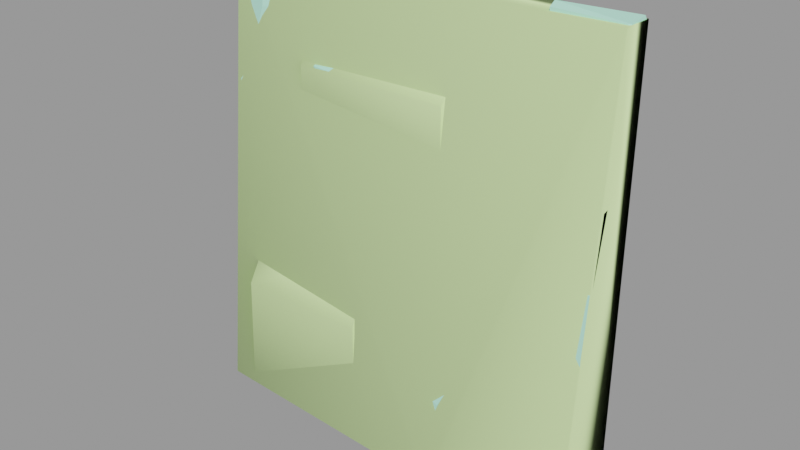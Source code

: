 # Source: quarry_rock02.blend  (saved by Blender 2.92.15; exported with 4.5.12 LTS)
import bpy
from mathutils import Matrix  # noqa: F401  (used for matrix-valued properties, if any)

bpy.ops.wm.read_factory_settings(use_empty=True)
scene = bpy.context.scene
scene.name = 'quarry_rock02.qc'

# ---- collections
col_quarry_rock02 = bpy.data.collections.new('quarry_rock02'); scene.collection.children.link(col_quarry_rock02)

# ---- materials (node trees are filled in below, after node groups)
mat_quarryrock02 = bpy.data.materials.new('quarryrock02')
mat_quarryrock02.use_transparent_shadow = False
mat_quarryrock02.diffuse_color = (0.4632, 0.9009, 0.7157, 1.0)
mat_phy = bpy.data.materials.new('  phy')
mat_phy.use_transparent_shadow = False
mat_phy.diffuse_color = (0.7006, 0.9458, 0.4247, 1.0)

# ---- material node trees

# ---- meshes
me_quarry_rock02_reference = bpy.data.meshes.new('quarry_rock02_reference')
me_quarry_rock02_reference.from_pydata([(238.3, 31.41, 312.7), (239.7, 29.57, 318.5), (211.5, 26.94, 319.8), (140.9, -12.63, 113.8), (144.2, -4.199, 91.76), (142.6, -1.469, 119.1), (144.6, -12.05, 65.57), (148.2, -11.48, 18.96), (165.4, 46.18, 383.7), (83.94, 36.77, 382.4), (159.0, 35.0, 382.9), (67.05, 46.18, 383.2), (70.39, 35.59, 382.3), (209.0, 8.247, 209.9), (207.5, 7.303, 153.0), (210.3, 20.21, 153.1), (212.4, 24.31, 210.5), (210.5, 9.14, 263.7), (214.3, 28.09, 263.6), (143.2, 5.125, 202.6), (142.2, 7.531, 256.4), (75.78, 5.593, 246.9), (144.3, 2.694, 148.2), (74.14, 6.073, 195.0), (72.5, 6.556, 142.8), (139.5, -11.58, 116.6), (140.3, 0.1303, 139.6), (67.28, -5.814, 125.8), (68.28, 0.3402, 140.1), (68.96, -8.06, 113.4), (38.02, -13.0, 49.84), (83.83, -15.81, 53.67), (38.76, -6.417, 106.9), (79.36, -12.41, 106.3), (140.1, -18.54, 0.000299), (130.5, -18.68, 57.56), (89.17, -18.64, 0.000199), (37.37, -18.75, -1e-06), (122.5, -18.79, 105.6), (247.0, -15.22, 100.4), (200.7, -4.781, 149.8), (0.0, 0.6387, 19.96), (0.0, 0.0, 0.0), (25.24, -3.655, 14.72), (21.21, -6.363, 0.0), (67.03, 3.446, 115.6), (65.54, 4.767, 124.9), (270.6, 4.686, 210.2), (286.9, 15.56, 213.0), (266.3, 28.03, 212.8), (285.4, 27.11, 212.6), (344.0, 3.991, 200.7), (344.0, 7.266, 203.8), (269.6, -0.8804, 148.9), (344.0, -0.939, 151.1), (268.5, -6.711, 84.74), (344.0, -1.043, 106.9), (336.4, 3.473, 48.93), (335.9, -0.3954, 46.93), (342.8, 3.841, 28.04), (343.0, 1.37, 27.76), (70.54, 19.2, 387.2), (77.81, 35.47, 387.0), (69.34, 26.65, 387.0), (72.59, 34.12, 387.0), (68.32, 17.15, 385.0), (80.4, 18.78, 385.7), (77.74, 23.34, 388.8), (79.91, 17.96, 334.7), (70.5, 16.57, 338.2), (72.47, 16.04, 295.9), (86.79, 14.16, 310.6), (38.34, 0.5393, 113.4), (0.0002, -0.939, 151.2), (26.99, 0.912, 97.11), (0.0, -1.043, 106.9), (0.0, 3.949, 20.76), (22.1, 1.533, 20.7), (344.0, 13.2, 259.6), (289.4, 16.85, 247.5), (344.0, 17.72, 260.7), (344.0, 26.17, 380.6), (288.7, 21.0, 317.5), (286.3, 22.65, 380.0), (214.8, 30.38, 264.8), (238.3, 34.09, 264.2), (251.1, 28.02, 148.1), (255.4, 22.77, 319.5), (239.2, 22.57, 317.2), (256.6, 22.85, 316.4), (243.2, 19.82, 300.7), (284.3, 23.03, 315.9), (261.0, 28.01, 147.1), (285.0, 22.14, 266.9), (244.5, 20.82, 266.3), (257.7, 26.84, 316.3), (284.3, 26.64, 315.2), (256.7, 30.63, 383.0), (202.4, 33.71, 383.8), (254.2, 26.59, 382.8), (202.4, 25.3, 382.4), (284.7, 30.37, 383.5), (289.4, 38.5, 383.5), (344.0, 46.18, 382.6), (282.8, 46.18, 383.7), (202.4, 46.18, 383.7), (237.8, 27.09, 263.0), (285.6, 22.65, 247.7), (257.2, 26.83, 319.4), (251.9, 25.6, 263.6), (285.1, 23.83, 265.9), (147.8, -15.11, 0.000299), (139.1, 3.01, 141.5), (74.25, 12.27, 291.7), (237.8, 24.41, 311.5), (206.7, 17.81, 310.9), (168.4, 7.765, 301.9), (201.7, 20.86, 321.3), (209.7, 22.41, 317.5), (144.9, -1.368, 145.5), (88.79, 5.509, 307.6), (286.1, 28.57, 390.0), (290.9, 38.2, 387.2), (286.4, 22.36, 386.8), (250.9, 1.212, 148.2), (253.6, 8.284, 148.2), (265.8, 13.05, 145.8), (342.7, 28.71, 384.6), (342.7, 45.64, 386.6), (340.8, 26.87, 384.6), (291.5, 19.18, 248.7), (204.0, -25.84, 0.000299), (229.4, -20.98, 56.33), (222.9, -24.56, 0.000299), (234.5, -21.31, 72.44), (250.6, -10.72, 116.5), (29.84, -6.021, 94.82), (27.49, -4.811, 53.88), (-2e-06, 46.18, 382.6), (-1e-06, 26.17, 380.6), (3.89, 26.11, 386.2), (3.89, 15.4, 386.2), (-1e-06, 17.72, 260.7), (2.481, 13.2, 279.1), (65.45, 19.02, 290.2), (70.69, 25.44, 244.8), (72.24, 26.16, 290.2), (74.01, 30.69, 246.9), (71.2, 23.77, 200.8), (3.973, 6.59, 278.3), (0.0, 7.266, 203.8), (9.549, 7.278, 284.6), (252.3, -0.05059, 116.5), (249.7, -7.529, 100.4), (33.41, 13.66, 390.7), (30.6, 9.923, 342.9), (67.05, 26.79, 382.3), (67.74, 26.16, 345.5), (60.38, 24.84, 293.5), (22.15, 10.48, 321.1), (235.8, -16.14, 72.44), (8.386, 18.29, 286.6), (262.8, -2.342, 0.0003), (262.8, -1.779, 83.14), (0.0, 3.984, 0.0048), (67.04, 8.429, 198.1), (0.0, 3.991, 200.7), (344.0, 3.949, 20.75), (328.8, 2.077, 57.96), (263.7, -13.27, 82.33), (263.3, -15.91, 0.000299), (344.0, 1.336, -0.0039), (344.0, 3.984, -0.0041), (81.88, 16.5, 334.8), (329.0, -2.147, 54.49), (293.4, -12.21, 0.000299), (324.3, -3.319, -0.003), (156.9, 31.78, 390.6), (154.1, 33.8, 390.5), (81.18, 22.82, 393.2), (82.47, 33.52, 392.2), (157.9, 19.83, 390.6), (82.98, 17.55, 390.9), (158.1, 16.86, 313.7), (162.4, 33.0, 383.1), (162.2, 21.52, 383.8), (163.9, 30.71, 385.1), (200.2, 31.73, 385.5), (200.2, 25.44, 386.8), (199.3, 21.83, 384.4), (174.9, 14.16, 316.3), (198.2, 17.74, 316.6), (162.2, 20.49, 317.0)], [], [(0, 1, 2), (3, 4, 5), (6, 4, 3), (6, 7, 4), (8, 9, 10), (11, 9, 8), (11, 12, 9), (13, 14, 15), (16, 13, 15), (16, 17, 13), (18, 17, 16), (19, 20, 21), (20, 19, 13), (13, 19, 14), (14, 19, 22), (23, 19, 21), (17, 20, 13), (24, 19, 23), (25, 26, 27), (26, 28, 27), (3, 25, 29), (25, 27, 29), (30, 31, 32), (31, 33, 32), (34, 35, 36), (35, 31, 36), (36, 31, 37), (37, 31, 30), (33, 31, 38), (31, 35, 38), (4, 39, 5), (39, 40, 5), (41, 42, 43), (42, 44, 43), (29, 27, 45), (45, 27, 46), (47, 48, 49), (48, 50, 49), (51, 52, 47), (48, 47, 52), (47, 53, 51), (54, 51, 53), (55, 56, 53), (54, 53, 56), (57, 58, 59), (58, 60, 59), (61, 62, 63), (62, 64, 63), (65, 66, 61), (66, 67, 61), (68, 66, 69), (66, 65, 69), (69, 70, 68), (68, 70, 71), (72, 73, 74), (73, 75, 74), (75, 76, 74), (76, 77, 74), (78, 79, 52), (79, 48, 52), (80, 81, 82), (81, 83, 82), (2, 84, 0), (0, 84, 85), (16, 15, 86), (87, 88, 89), (88, 90, 89), (90, 91, 89), (86, 92, 49), (91, 90, 93), (90, 94, 93), (89, 91, 95), (91, 96, 95), (97, 98, 99), (98, 100, 99), (101, 102, 97), (103, 104, 102), (104, 97, 102), (104, 105, 97), (97, 105, 98), (86, 49, 16), (16, 49, 106), (49, 50, 107), (96, 108, 95), (49, 107, 109), (107, 110, 109), (49, 109, 106), (96, 101, 108), (101, 97, 108), (32, 33, 29), (16, 106, 18), (35, 6, 38), (6, 3, 38), (34, 7, 35), (7, 6, 35), (34, 111, 7), (110, 93, 109), (109, 93, 94), (109, 94, 106), (24, 112, 19), (112, 22, 19), (113, 21, 20), (90, 88, 114), (17, 115, 116), (114, 106, 90), (90, 106, 94), (0, 85, 114), (85, 106, 114), (0, 114, 1), (1, 114, 88), (87, 99, 117), (100, 117, 99), (87, 117, 88), (117, 118, 88), (87, 89, 108), (89, 95, 108), (97, 99, 108), (108, 99, 87), (28, 26, 24), (24, 26, 112), (22, 112, 119), (112, 26, 119), (29, 72, 32), (120, 113, 20), (3, 29, 38), (38, 29, 33), (45, 72, 29), (85, 84, 106), (84, 18, 106), (118, 2, 88), (2, 1, 88), (121, 122, 101), (122, 102, 101), (83, 123, 101), (123, 121, 101), (52, 80, 78), (86, 15, 124), (15, 14, 124), (125, 126, 86), (86, 126, 92), (22, 119, 40), (81, 103, 127), (128, 127, 103), (103, 102, 128), (122, 128, 102), (127, 129, 81), (22, 40, 14), (14, 40, 124), (86, 124, 125), (81, 129, 83), (129, 123, 83), (128, 122, 121), (26, 25, 5), (121, 127, 128), (5, 25, 3), (79, 130, 107), (40, 119, 5), (119, 26, 5), (111, 131, 7), (7, 131, 132), (131, 133, 132), (79, 78, 130), (130, 78, 80), (130, 82, 96), (96, 82, 83), (96, 110, 130), (110, 107, 130), (110, 96, 93), (91, 93, 96), (83, 101, 96), (4, 134, 39), (82, 130, 80), (134, 4, 132), (132, 4, 7), (39, 135, 40), (135, 124, 40), (30, 32, 136), (79, 107, 50), (37, 30, 137), (30, 136, 137), (137, 77, 37), (43, 37, 77), (37, 43, 44), (50, 48, 79), (77, 76, 41), (127, 121, 129), (121, 123, 129), (138, 139, 140), (139, 141, 140), (142, 143, 139), (143, 141, 139), (144, 145, 146), (145, 147, 146), (144, 148, 145), (41, 43, 77), (149, 143, 150), (150, 143, 142), (148, 144, 150), (151, 150, 144), (151, 149, 150), (77, 137, 74), (136, 74, 137), (72, 74, 32), (32, 74, 136), (124, 135, 152), (152, 135, 153), (152, 125, 124), (154, 155, 156), (157, 156, 155), (158, 157, 159), (159, 157, 155), (158, 146, 157), (153, 39, 160), (39, 134, 160), (132, 160, 134), (159, 161, 158), (135, 39, 153), (144, 146, 158), (160, 132, 162), (132, 133, 162), (163, 126, 152), (126, 125, 152), (163, 152, 153), (144, 158, 151), (161, 151, 158), (161, 143, 151), (151, 143, 149), (159, 155, 141), (141, 155, 154), (141, 161, 159), (153, 160, 163), (163, 160, 162), (76, 164, 41), (164, 42, 41), (46, 27, 28), (141, 143, 161), (28, 24, 46), (165, 166, 73), (59, 167, 56), (45, 46, 72), (72, 46, 73), (140, 141, 154), (57, 59, 56), (138, 140, 11), (11, 140, 154), (165, 148, 150), (55, 168, 56), (168, 57, 56), (163, 162, 169), (162, 170, 169), (60, 171, 167), (171, 172, 167), (167, 59, 60), (150, 166, 165), (163, 169, 55), (165, 73, 24), (46, 24, 73), (24, 148, 165), (126, 163, 55), (9, 12, 62), (12, 64, 62), (18, 115, 17), (126, 55, 53), (2, 118, 18), (118, 115, 18), (18, 84, 2), (49, 126, 47), (126, 53, 47), (126, 49, 92), (71, 173, 68), (169, 174, 55), (174, 168, 55), (175, 176, 174), (174, 176, 58), (176, 60, 58), (176, 171, 60), (174, 169, 175), (175, 169, 170), (168, 174, 57), (57, 174, 58), (177, 178, 179), (178, 180, 179), (177, 179, 181), (182, 66, 173), (66, 68, 173), (66, 182, 67), (182, 179, 67), (62, 67, 180), (180, 67, 179), (120, 71, 70), (146, 113, 70), (70, 113, 120), (173, 71, 183), (61, 67, 62), (183, 181, 173), (173, 181, 182), (157, 146, 69), (146, 70, 69), (69, 65, 157), (65, 156, 157), (10, 184, 8), (62, 178, 9), (178, 10, 9), (62, 180, 178), (11, 154, 12), (156, 12, 154), (147, 145, 21), (184, 10, 177), (177, 10, 178), (185, 186, 184), (148, 24, 23), (98, 184, 187), (184, 186, 187), (188, 100, 98), (23, 21, 148), (148, 21, 145), (21, 113, 147), (113, 146, 147), (181, 179, 182), (98, 187, 188), (156, 65, 63), (65, 61, 63), (156, 63, 12), (12, 63, 64), (183, 71, 120), (100, 188, 189), (190, 183, 116), (183, 120, 116), (115, 191, 116), (191, 190, 116), (183, 190, 192), (184, 177, 185), (185, 177, 181), (184, 98, 8), (105, 8, 98), (120, 20, 116), (116, 20, 17), (115, 118, 191), (118, 117, 191), (188, 185, 189), (191, 117, 189), (117, 100, 189), (185, 190, 189), (190, 191, 189), (190, 185, 192), (188, 186, 185), (181, 183, 185), (192, 185, 183), (188, 187, 186)])
me_quarry_rock02_reference.polygons.foreach_set('use_smooth', [True] * 349)
_k = set([(0, 1), (0, 2), (0, 85), (0, 114), (1, 2), (1, 88), (2, 18), (2, 84), (2, 118), (3, 5), (3, 6), (3, 25), (3, 29), (3, 38), (4, 5), (4, 7), (4, 39), (4, 134), (5, 25), (5, 26), (5, 40), (6, 7), (6, 35), (7, 34), (7, 111), (7, 131), (7, 132), (8, 10), (8, 98), (8, 184), (9, 10), (9, 11), (9, 12), (9, 62), (10, 178), (10, 184), (11, 12), (11, 154), (12, 64), (12, 156), (13, 14), (13, 17), (14, 15), (14, 22), (14, 124), (15, 16), (15, 86), (16, 18), (16, 86), (16, 106), (17, 18), (17, 20), (17, 115), (17, 116), (18, 84), (18, 106), (18, 115), (19, 22), (19, 23), (19, 24), (20, 21), (20, 113), (20, 120), (21, 23), (21, 113), (21, 145), (21, 147), (22, 40), (22, 112), (22, 119), (23, 24), (23, 148), (24, 28), (24, 46), (24, 112), (24, 148), (24, 165), (25, 26), (25, 27), (26, 28), (26, 112), (26, 119), (27, 28), (27, 29), (27, 46), (28, 46), (29, 32), (29, 33), (29, 45), (29, 72), (30, 31), (30, 32), (30, 37), (30, 136), (31, 33), (31, 35), (31, 36), (32, 33), (32, 72), (32, 136), (33, 38), (34, 35), (35, 38), (37, 43), (37, 137), (39, 40), (39, 134), (39, 135), (39, 153), (40, 119), (40, 124), (41, 42), (41, 43), (41, 76), (41, 77), (43, 44), (43, 77), (45, 46), (45, 72), (46, 73), (47, 48), (47, 49), (47, 51), (47, 52), (47, 53), (48, 50), (48, 52), (48, 79), (49, 50), (49, 86), (49, 92), (49, 106), (49, 107), (49, 109), (49, 126), (50, 79), (50, 107), (51, 53), (52, 78), (53, 54), (53, 55), (53, 126), (55, 56), (55, 126), (55, 163), (55, 168), (55, 169), (56, 57), (56, 59), (57, 58), (57, 59), (57, 168), (58, 60), (58, 174), (59, 60), (59, 167), (60, 167), (60, 171), (60, 176), (61, 62), (61, 63), (61, 65), (61, 67), (62, 64), (62, 67), (62, 178), (62, 180), (63, 64), (63, 156), (65, 66), (65, 69), (65, 156), (66, 67), (66, 68), (66, 182), (67, 179), (68, 69), (68, 71), (68, 173), (69, 70), (69, 157), (70, 71), (70, 113), (70, 120), (70, 146), (71, 120), (71, 173), (71, 183), (72, 73), (72, 74), (73, 165), (74, 75), (74, 76), (74, 77), (74, 136), (76, 77), (77, 137), (78, 79), (78, 80), (79, 107), (79, 130), (80, 82), (80, 130), (81, 82), (81, 83), (81, 127), (81, 129), (82, 83), (82, 130), (83, 96), (83, 101), (83, 123), (84, 85), (85, 106), (86, 92), (86, 124), (86, 125), (87, 88), (87, 89), (87, 99), (87, 108), (87, 117), (88, 90), (88, 114), (88, 118), (89, 90), (89, 91), (89, 95), (90, 91), (90, 94), (90, 114), (91, 93), (91, 96), (92, 126), (93, 94), (93, 110), (94, 106), (94, 109), (95, 96), (95, 108), (96, 101), (96, 108), (96, 110), (96, 130), (97, 98), (97, 99), (97, 101), (97, 105), (97, 108), (98, 100), (98, 105), (98, 184), (98, 187), (98, 188), (99, 100), (100, 117), (100, 188), (100, 189), (101, 102), (101, 121), (102, 103), (102, 122), (103, 127), (103, 128), (106, 109), (106, 114), (107, 110), (107, 130), (109, 110), (113, 120), (113, 146), (115, 116), (115, 118), (115, 191), (116, 120), (116, 190), (117, 118), (117, 191), (120, 183), (121, 122), (121, 123), (121, 127), (121, 128), (122, 128), (123, 129), (124, 125), (124, 135), (124, 152), (125, 126), (125, 152), (126, 163), (127, 128), (127, 129), (131, 132), (132, 133), (132, 134), (132, 160), (132, 162), (134, 160), (135, 153), (136, 137), (138, 140), (139, 140), (139, 141), (140, 141), (140, 154), (141, 143), (141, 154), (141, 159), (141, 161), (142, 143), (143, 149), (143, 150), (143, 161), (144, 145), (144, 146), (144, 148), (144, 151), (144, 158), (145, 147), (145, 148), (146, 147), (146, 157), (146, 158), (148, 150), (148, 165), (149, 150), (149, 151), (150, 151), (150, 165), (151, 161), (152, 153), (152, 163), (153, 160), (153, 163), (154, 155), (154, 156), (155, 157), (155, 159), (156, 157), (157, 158), (158, 159), (158, 161), (159, 161), (160, 162), (162, 163), (163, 169), (165, 166), (167, 171), (168, 174), (169, 170), (169, 174), (169, 175), (173, 182), (173, 183), (174, 175), (174, 176), (177, 178), (177, 179), (177, 181), (177, 184), (178, 180), (179, 180), (179, 181), (179, 182), (181, 182), (181, 183), (181, 185), (183, 190), (183, 192), (184, 185), (184, 186), (185, 186), (185, 188), (185, 189), (185, 190), (185, 192), (186, 187), (186, 188), (187, 188), (188, 189), (189, 191), (190, 191), (190, 192)])
me_quarry_rock02_reference.attributes.new('sharp_edge', 'BOOLEAN', 'EDGE').data.foreach_set('value', [ (min(e.vertices), max(e.vertices)) in _k for e in me_quarry_rock02_reference.edges])
_uv = me_quarry_rock02_reference.uv_layers.new(name='UVMap')
_uv.uv.foreach_set('vector', [0.6842, 0.7915, 0.6853, 0.8047, 0.616, 0.8047, 0.4135, 0.2482, 0.4432, 0.2003, 0.4396, 0.2596, 0.4335, 0.1434, 0.4432, 0.2003, 0.4135, 0.2482, 0.4335, 0.1434, 0.4528, 0.0422, 0.4432, 0.2003, 0.4746, 0.9914, 0.2923, 0.9777, 0.4575, 0.9726, 0.25, 0.9988, 0.2923, 0.9777, 0.4746, 0.9914, 0.25, 0.9988, 0.2622, 0.9715, 0.2923, 0.9777, 0.5752, 0.5318, 0.5718, 0.4159, 0.6057, 0.4161, 0.6141, 0.5333, 0.5752, 0.5318, 0.6057, 0.4161, 0.6141, 0.5333, 0.5783, 0.6414, 0.5752, 0.5318, 0.6218, 0.6416, 0.5783, 0.6414, 0.6141, 0.5333, 0.4273, 0.5167, 0.4216, 0.6262, 0.2692, 0.6071, 0.4216, 0.6262, 0.4273, 0.5167, 0.5752, 0.5318, 0.5752, 0.5318, 0.4273, 0.5167, 0.5718, 0.4159, 0.5718, 0.4159, 0.4273, 0.5167, 0.4331, 0.4061, 0.2656, 0.5015, 0.4273, 0.5167, 0.2692, 0.6071, 0.5783, 0.6414, 0.4216, 0.6262, 0.5752, 0.5318, 0.262, 0.3952, 0.4273, 0.5167, 0.2656, 0.5015, 0.4102, 0.2543, 0.4342, 0.3166, 0.2386, 0.2752, 0.4342, 0.3166, 0.2393, 0.3179, 0.2386, 0.2752, 0.4135, 0.2482, 0.4102, 0.2543, 0.2431, 0.2474, 0.4102, 0.2543, 0.2386, 0.2752, 0.2431, 0.2474, 0.1703, 0.1087, 0.2787, 0.1171, 0.172, 0.2332, 0.2787, 0.1171, 0.2681, 0.2319, 0.172, 0.2332, 0.4116, 0.0, 0.3891, 0.1256, 0.2912, 0.0, 0.3891, 0.1256, 0.2787, 0.1171, 0.2912, 0.0, 0.2912, 0.0, 0.2787, 0.1171, 0.1688, 0.0, 0.1688, 0.0, 0.2787, 0.1171, 0.1703, 0.1087, 0.2681, 0.2319, 0.2787, 0.1171, 0.3703, 0.2304, 0.2787, 0.1171, 0.3891, 0.1256, 0.3703, 0.2304, 0.4432, 0.2003, 0.6784, 0.2307, 0.4396, 0.2596, 0.6784, 0.2307, 0.5792, 0.3423, 0.4396, 0.2596, 0.0456, 0.0462, 0.0456, 0.0, 0.12, 0.033, 0.0456, 0.0, 0.1165, 0.0, 0.12, 0.033, 0.2431, 0.2474, 0.2386, 0.2752, 0.2121, 0.2482, 0.2121, 0.2482, 0.2386, 0.2752, 0.212, 0.2757, 0.8255, 0.477, 0.8654, 0.5114, 0.8246, 0.545, 0.8654, 0.5114, 0.8643, 0.546, 0.8246, 0.545, 0.9999, 0.4556, 0.9999, 0.4707, 0.8255, 0.477, 0.8654, 0.5114, 0.8255, 0.477, 0.9999, 0.4707, 0.8255, 0.477, 0.8228, 0.3437, 0.9999, 0.4556, 0.9999, 0.3475, 0.9999, 0.4556, 0.8228, 0.3437, 0.8199, 0.204, 0.9999, 0.2536, 0.8228, 0.3437, 0.9999, 0.3475, 0.8228, 0.3437, 0.9999, 0.2536, 0.9816, 0.1197, 0.9805, 0.1069, 0.997, 0.0715, 0.9805, 0.1069, 0.9933, 0.067, 0.997, 0.0715, 0.2598, 0.9316, 0.2796, 0.957, 0.2604, 0.9409, 0.2796, 0.957, 0.2676, 0.9548, 0.2604, 0.9409, 0.2524, 0.9236, 0.2782, 0.9232, 0.2598, 0.9316, 0.2782, 0.9232, 0.2795, 0.9317, 0.2598, 0.9316, 0.2783, 0.8105, 0.2782, 0.9232, 0.2574, 0.8227, 0.2782, 0.9232, 0.2524, 0.9236, 0.2574, 0.8227, 0.2574, 0.8227, 0.262, 0.7317, 0.2783, 0.8105, 0.2783, 0.8105, 0.262, 0.7317, 0.2988, 0.7615, 0.0936, 0.266, 0.0002, 0.3521, 0.0659, 0.2288, 0.0002, 0.3521, 0.0002, 0.2512, 0.0659, 0.2288, 0.0002, 0.2512, 0.0002, 0.0544, 0.0659, 0.2288, 0.0002, 0.0544, 0.054, 0.0543, 0.0659, 0.2288, 0.998, 0.6532, 0.8715, 0.6259, 0.998, 0.5273, 0.8715, 0.6259, 0.8658, 0.5481, 0.998, 0.5273, 0.998, 0.6658, 0.998, 0.9381, 0.8699, 0.7941, 0.998, 0.9381, 0.8642, 0.9352, 0.8699, 0.7941, 0.616, 0.8047, 0.6267, 0.668, 0.6842, 0.7915, 0.6842, 0.7915, 0.6267, 0.668, 0.6827, 0.666, 0.6392, 0.5535, 0.6342, 0.4323, 0.726, 0.4216, 0.7409, 0.8101, 0.7025, 0.8052, 0.7466, 0.8029, 0.7025, 0.8052, 0.7119, 0.77, 0.7466, 0.8029, 0.7119, 0.77, 0.8187, 0.8024, 0.7466, 0.8029, 0.726, 0.4216, 0.7455, 0.4196, 0.7587, 0.5591, 0.8187, 0.8024, 0.7119, 0.77, 0.8107, 0.6884, 0.7119, 0.77, 0.7141, 0.6816, 0.8107, 0.6884, 0.7466, 0.8029, 0.8187, 0.8024, 0.755, 0.8101, 0.8187, 0.8024, 0.8178, 0.8102, 0.755, 0.8101, 0.7441, 0.9552, 0.6157, 0.9686, 0.7382, 0.9445, 0.6157, 0.9686, 0.6156, 0.945, 0.7382, 0.9445, 0.8104, 0.9545, 0.8217, 0.976, 0.7441, 0.9552, 0.9508, 1.0, 0.806, 1.0, 0.8217, 0.976, 0.806, 1.0, 0.7441, 0.9552, 0.8217, 0.976, 0.806, 1.0, 0.6157, 1.0, 0.7441, 0.9552, 0.7441, 0.9552, 0.6157, 1.0, 0.6157, 0.9686, 0.726, 0.4216, 0.7587, 0.5591, 0.6392, 0.5535, 0.6392, 0.5535, 0.7587, 0.5591, 0.6992, 0.664, 0.7587, 0.5591, 0.8119, 0.5586, 0.8155, 0.6333, 0.8178, 0.8102, 0.7526, 0.8146, 0.755, 0.8101, 0.7587, 0.5591, 0.8155, 0.6333, 0.7325, 0.6654, 0.8155, 0.6333, 0.811, 0.6744, 0.7325, 0.6654, 0.7587, 0.5591, 0.7325, 0.6654, 0.6992, 0.664, 0.8178, 0.8102, 0.8196, 0.946, 0.7526, 0.8146, 0.8196, 0.946, 0.7535, 0.9449, 0.7526, 0.8146, 0.172, 0.2332, 0.2681, 0.2319, 0.2431, 0.2474, 0.6392, 0.5535, 0.6992, 0.664, 0.6438, 0.6655, 0.3891, 0.1256, 0.4335, 0.1434, 0.3703, 0.2304, 0.4335, 0.1434, 0.4135, 0.2482, 0.3703, 0.2304, 0.4116, 0.0, 0.4528, 0.0422, 0.3891, 0.1256, 0.4528, 0.0422, 0.4335, 0.1434, 0.3891, 0.1256, 0.4116, 0.0, 0.4517, 0.0, 0.4528, 0.0422, 0.811, 0.6744, 0.8107, 0.6884, 0.7325, 0.6654, 0.7325, 0.6654, 0.8107, 0.6884, 0.7141, 0.6816, 0.7325, 0.6654, 0.7141, 0.6816, 0.6992, 0.664, 0.262, 0.3952, 0.4137, 0.3925, 0.4273, 0.5167, 0.4137, 0.3925, 0.4331, 0.4061, 0.4273, 0.5167, 0.2659, 0.7028, 0.2692, 0.6071, 0.4216, 0.6262, 0.7119, 0.77, 0.7025, 0.8052, 0.6993, 0.7931, 0.5783, 0.6414, 0.5701, 0.7418, 0.4859, 0.7236, 0.6993, 0.7931, 0.6992, 0.664, 0.7119, 0.77, 0.7119, 0.77, 0.6992, 0.664, 0.7141, 0.6816, 0.6842, 0.7915, 0.6827, 0.666, 0.6993, 0.7931, 0.6827, 0.666, 0.6992, 0.664, 0.6993, 0.7931, 0.6842, 0.7915, 0.6993, 0.7931, 0.6853, 0.8047, 0.6853, 0.8047, 0.6993, 0.7931, 0.7025, 0.8052, 0.7409, 0.8101, 0.7382, 0.9445, 0.6138, 0.8139, 0.6156, 0.945, 0.6138, 0.8139, 0.7382, 0.9445, 0.7409, 0.8101, 0.6138, 0.8139, 0.7025, 0.8052, 0.6138, 0.8139, 0.6329, 0.8058, 0.7025, 0.8052, 0.7409, 0.8101, 0.7466, 0.8029, 0.7526, 0.8146, 0.7466, 0.8029, 0.755, 0.8101, 0.7526, 0.8146, 0.7535, 0.9449, 0.7382, 0.9445, 0.7526, 0.8146, 0.7526, 0.8146, 0.7382, 0.9445, 0.7409, 0.8101, 0.2393, 0.3179, 0.4342, 0.3166, 0.2515, 0.3315, 0.2515, 0.3315, 0.4342, 0.3166, 0.4284, 0.3286, 0.4435, 0.3483, 0.4284, 0.3286, 0.4449, 0.334, 0.4284, 0.3286, 0.4342, 0.3166, 0.4449, 0.334, 0.2431, 0.2474, 0.1703, 0.2626, 0.172, 0.2332, 0.3032, 0.7351, 0.2659, 0.7028, 0.4216, 0.6262, 0.4135, 0.2482, 0.2431, 0.2474, 0.3703, 0.2304, 0.3703, 0.2304, 0.2431, 0.2474, 0.2681, 0.2319, 0.2386, 0.2752, 0.1703, 0.2626, 0.2431, 0.2474, 0.5827, 0.8868, 0.5902, 0.8339, 0.601, 0.8858, 0.5902, 0.8339, 0.5968, 0.8306, 0.601, 0.8858, 0.5825, 0.9145, 0.5961, 0.9201, 0.5795, 0.984, 0.5961, 0.9201, 0.6055, 0.9835, 0.5795, 0.984, 0.8556, 0.9584, 0.8338, 0.9646, 0.8484, 0.9421, 0.8338, 0.9646, 0.8302, 0.9553, 0.8484, 0.9421, 0.8642, 0.9352, 0.8658, 0.947, 0.8484, 0.9421, 0.8658, 0.947, 0.8556, 0.9584, 0.8484, 0.9421, 0.998, 0.5273, 0.998, 0.6658, 0.998, 0.6532, 0.7108, 0.4, 0.6007, 0.3998, 0.6852, 0.3401, 0.6007, 0.3998, 0.5931, 0.3661, 0.6852, 0.3401, 0.7088, 0.3523, 0.7414, 0.3557, 0.7108, 0.4, 0.7108, 0.4, 0.7414, 0.3557, 0.7413, 0.394, 0.4435, 0.3483, 0.4449, 0.334, 0.5792, 0.3423, 0.998, 0.9381, 0.998, 0.9987, 0.9951, 0.9576, 0.9951, 0.9895, 0.9951, 0.9576, 0.998, 0.9987, 0.998, 0.9987, 0.868, 0.9834, 0.9951, 0.9895, 0.8743, 0.9756, 0.9951, 0.9895, 0.868, 0.9834, 0.9951, 0.9576, 0.9914, 0.9524, 0.998, 0.9381, 0.4435, 0.3483, 0.5792, 0.3423, 0.5931, 0.3661, 0.5931, 0.3661, 0.5792, 0.3423, 0.6852, 0.3401, 0.7108, 0.4, 0.6852, 0.3401, 0.7088, 0.3523, 0.998, 0.9381, 0.9914, 0.9524, 0.8642, 0.9352, 0.9914, 0.9524, 0.8658, 0.947, 0.8642, 0.9352, 0.9951, 0.9895, 0.8743, 0.9756, 0.8651, 0.9624, 0.4342, 0.3166, 0.4102, 0.2543, 0.4396, 0.2596, 0.8651, 0.9624, 0.9951, 0.9576, 0.9951, 0.9895, 0.4396, 0.2596, 0.4102, 0.2543, 0.4135, 0.2482, 0.8715, 0.6259, 0.8762, 0.6387, 0.8577, 0.6364, 0.5792, 0.3423, 0.4449, 0.334, 0.4396, 0.2596, 0.4449, 0.334, 0.4342, 0.3166, 0.4396, 0.2596, 0.4517, 0.0, 0.587, 0.0, 0.4528, 0.0422, 0.4528, 0.0422, 0.587, 0.0, 0.6468, 0.13, 0.587, 0.0, 0.6315, 0.0, 0.6468, 0.13, 0.8715, 0.6259, 0.998, 0.6532, 0.8762, 0.6387, 0.8762, 0.6387, 0.998, 0.6532, 0.998, 0.6658, 0.8762, 0.6387, 0.8699, 0.7941, 0.8449, 0.7888, 0.8449, 0.7888, 0.8699, 0.7941, 0.8642, 0.9352, 0.8449, 0.7888, 0.8514, 0.677, 0.8762, 0.6387, 0.8514, 0.677, 0.8577, 0.6364, 0.8762, 0.6387, 0.8514, 0.677, 0.8449, 0.7888, 0.8561, 0.6797, 0.8571, 0.7888, 0.8561, 0.6797, 0.8449, 0.7888, 0.8642, 0.9352, 0.8484, 0.9421, 0.8449, 0.7888, 0.4432, 0.2003, 0.6527, 0.1669, 0.6784, 0.2307, 0.8699, 0.7941, 0.8762, 0.6387, 0.998, 0.6658, 0.6527, 0.1669, 0.4432, 0.2003, 0.6468, 0.13, 0.6468, 0.13, 0.4432, 0.2003, 0.4528, 0.0422, 0.6784, 0.2307, 0.6845, 0.2677, 0.5792, 0.3423, 0.6845, 0.2677, 0.6852, 0.3401, 0.5792, 0.3423, 0.1703, 0.1087, 0.172, 0.2332, 0.151, 0.207, 0.8715, 0.6259, 0.8577, 0.6364, 0.8401, 0.5478, 0.1688, 0.0, 0.1703, 0.1087, 0.1351, 0.118, 0.1703, 0.1087, 0.151, 0.207, 0.1351, 0.118, 0.1351, 0.118, 0.0991, 0.0511, 0.1688, 0.0, 0.12, 0.033, 0.1688, 0.0, 0.0991, 0.0511, 0.1688, 0.0, 0.12, 0.033, 0.1165, 0.0, 0.8401, 0.5478, 0.8658, 0.5481, 0.8715, 0.6259, 0.0991, 0.0511, 0.0456, 0.0462, 0.0456, 0.0462, 0.9951, 0.9576, 0.8651, 0.9624, 0.9914, 0.9524, 0.8651, 0.9624, 0.8658, 0.947, 0.9914, 0.9524, 0.0007, 0.9996, 0.0007, 0.959, 0.0102, 0.9588, 0.0007, 0.959, 0.0102, 0.9334, 0.0102, 0.9588, 0.0002, 0.6463, 0.0161, 0.689, 0.0002, 0.9207, 0.0161, 0.689, 0.0102, 0.9334, 0.0002, 0.9207, 0.1684, 0.6918, 0.1933, 0.5853, 0.1916, 0.7167, 0.1933, 0.5853, 0.2027, 0.5888, 0.1916, 0.7167, 0.1684, 0.6918, 0.1836, 0.4899, 0.1933, 0.5853, 0.0456, 0.0462, 0.12, 0.033, 0.0991, 0.0511, 0.0214, 0.6639, 0.0161, 0.689, 0.0002, 0.4968, 0.0002, 0.4968, 0.0161, 0.689, 0.0002, 0.6463, 0.1836, 0.4899, 0.1684, 0.6918, 0.0002, 0.4968, 0.0343, 0.679, 0.0002, 0.4968, 0.1684, 0.6918, 0.0343, 0.679, 0.0214, 0.6639, 0.0002, 0.4968, 0.0991, 0.0511, 0.1351, 0.118, 0.1278, 0.2119, 0.151, 0.207, 0.1278, 0.2119, 0.1351, 0.118, 0.1703, 0.2626, 0.1278, 0.2119, 0.172, 0.2332, 0.172, 0.2332, 0.1278, 0.2119, 0.151, 0.207, 0.6852, 0.3401, 0.6845, 0.2677, 0.7079, 0.2677, 0.7079, 0.2677, 0.6845, 0.2677, 0.7031, 0.2307, 0.7079, 0.2677, 0.7088, 0.3523, 0.6852, 0.3401, 0.0819, 0.9441, 0.0748, 0.8347, 0.1636, 0.9246, 0.1719, 0.8406, 0.1636, 0.9246, 0.0748, 0.8347, 0.156, 0.7197, 0.1719, 0.8406, 0.0542, 0.785, 0.0542, 0.785, 0.1719, 0.8406, 0.0748, 0.8347, 0.156, 0.7197, 0.1916, 0.7167, 0.1719, 0.8406, 0.7031, 0.2307, 0.6784, 0.2307, 0.6652, 0.1669, 0.6784, 0.2307, 0.6527, 0.1669, 0.6652, 0.1669, 0.6468, 0.13, 0.6652, 0.1669, 0.6527, 0.1669, 0.0542, 0.785, 0.0304, 0.7062, 0.156, 0.7197, 0.6845, 0.2677, 0.6784, 0.2307, 0.7031, 0.2307, 0.1684, 0.6918, 0.1916, 0.7167, 0.156, 0.7197, 0.6652, 0.1669, 0.6468, 0.13, 0.7371, 0.0, 0.6468, 0.13, 0.6315, 0.0, 0.7371, 0.0, 0.7372, 0.1913, 0.7414, 0.3557, 0.7079, 0.2677, 0.7414, 0.3557, 0.7088, 0.3523, 0.7079, 0.2677, 0.7372, 0.1913, 0.7079, 0.2677, 0.7031, 0.2307, 0.1684, 0.6918, 0.156, 0.7197, 0.0343, 0.679, 0.0304, 0.7062, 0.0343, 0.679, 0.156, 0.7197, 0.0304, 0.7062, 0.0161, 0.689, 0.0343, 0.679, 0.0343, 0.679, 0.0161, 0.689, 0.0214, 0.6639, 0.0542, 0.785, 0.0748, 0.8347, 0.0102, 0.9334, 0.0102, 0.9334, 0.0748, 0.8347, 0.0819, 0.9441, 0.0102, 0.9334, 0.0304, 0.7062, 0.0542, 0.785, 0.7031, 0.2307, 0.6652, 0.1669, 0.7372, 0.1913, 0.7372, 0.1913, 0.6652, 0.1669, 0.7371, 0.0, 0.0366, 0.0462, 0.0361, 0.0, 0.0456, 0.0462, 0.0361, 0.0, 0.0456, 0.0, 0.0456, 0.0462, 0.212, 0.2757, 0.2386, 0.2752, 0.2393, 0.3179, 0.0102, 0.9334, 0.0161, 0.689, 0.0304, 0.7062, 0.2393, 0.3179, 0.2309, 0.3302, 0.212, 0.2757, 0.1635, 0.4594, 0.0002, 0.4731, 0.0002, 0.3521, 0.997, 0.0715, 0.9999, 0.0607, 0.9999, 0.2536, 0.1635, 0.271, 0.1599, 0.2922, 0.0936, 0.266, 0.0936, 0.266, 0.1599, 0.2922, 0.0002, 0.3521, 0.0102, 0.9588, 0.0102, 0.9334, 0.0819, 0.9441, 0.9816, 0.1197, 0.997, 0.0715, 0.9999, 0.2536, 0.0007, 0.9996, 0.0102, 0.9588, 0.1644, 0.9992, 0.1644, 0.9992, 0.0102, 0.9588, 0.0819, 0.9441, 0.1635, 0.4594, 0.1836, 0.4899, 0.0002, 0.4968, 0.8199, 0.204, 0.9636, 0.1401, 0.9999, 0.2536, 0.9636, 0.1401, 0.9816, 0.1197, 0.9999, 0.2536, 0.7845, 0.189, 0.7853, 0.0005, 0.8084, 0.1872, 0.7853, 0.0005, 0.8074, 0.0005, 0.8084, 0.1872, 0.9933, 0.067, 0.9999, 0.0005, 0.9999, 0.0607, 0.9999, 0.0005, 0.9999, 0.0005, 0.9999, 0.0607, 0.9999, 0.0607, 0.997, 0.0715, 0.9933, 0.067, 0.0002, 0.4968, 0.0002, 0.4731, 0.1635, 0.4594, 0.7845, 0.189, 0.8084, 0.1872, 0.8199, 0.204, 0.1635, 0.4594, 0.0002, 0.3521, 0.1768, 0.3331, 0.1599, 0.2922, 0.1768, 0.3331, 0.0002, 0.3521, 0.1768, 0.3331, 0.1836, 0.4899, 0.1635, 0.4594, 0.7877, 0.3311, 0.7845, 0.189, 0.8199, 0.204, 0.2923, 0.9777, 0.2622, 0.9715, 0.2796, 0.957, 0.2622, 0.9715, 0.2676, 0.9548, 0.2796, 0.957, 0.6218, 0.6416, 0.5701, 0.7418, 0.5783, 0.6414, 0.7877, 0.3311, 0.8199, 0.204, 0.8228, 0.3437, 0.606, 0.7722, 0.5934, 0.7657, 0.6218, 0.6416, 0.5934, 0.7657, 0.5701, 0.7418, 0.6218, 0.6416, 0.6218, 0.6416, 0.6265, 0.6421, 0.606, 0.7722, 0.7524, 0.4829, 0.7877, 0.3311, 0.8255, 0.477, 0.7877, 0.3311, 0.8228, 0.3437, 0.8255, 0.477, 0.7877, 0.3311, 0.7524, 0.4829, 0.7523, 0.334, 0.2988, 0.7615, 0.288, 0.8108, 0.2783, 0.8105, 0.8084, 0.1872, 0.9642, 0.124, 0.8199, 0.204, 0.9642, 0.124, 0.9636, 0.1401, 0.8199, 0.204, 0.8792, 0.0005, 0.9529, 0.0005, 0.9642, 0.124, 0.9642, 0.124, 0.9529, 0.0005, 0.9805, 0.1069, 0.9529, 0.0005, 0.9933, 0.067, 0.9805, 0.1069, 0.9529, 0.0005, 0.9999, 0.0005, 0.9933, 0.067, 0.9642, 0.124, 0.8084, 0.1872, 0.8792, 0.0005, 0.8792, 0.0005, 0.8084, 0.1872, 0.8074, 0.0005, 0.9636, 0.1401, 0.9642, 0.124, 0.9816, 0.1197, 0.9816, 0.1197, 0.9642, 0.124, 0.9805, 0.1069, 0.4527, 0.9508, 0.4465, 0.9546, 0.2868, 0.9348, 0.4465, 0.9546, 0.2896, 0.9549, 0.2868, 0.9348, 0.4527, 0.9508, 0.2868, 0.9348, 0.4548, 0.9246, 0.2906, 0.9249, 0.2782, 0.9232, 0.288, 0.8108, 0.2782, 0.9232, 0.2783, 0.8105, 0.288, 0.8108, 0.2782, 0.9232, 0.2906, 0.9249, 0.2795, 0.9317, 0.2906, 0.9249, 0.2868, 0.9348, 0.2795, 0.9317, 0.2796, 0.957, 0.2795, 0.9317, 0.2896, 0.9549, 0.2896, 0.9549, 0.2795, 0.9317, 0.2868, 0.9348, 0.3032, 0.7351, 0.2988, 0.7615, 0.262, 0.7317, 0.2324, 0.7116, 0.2659, 0.7028, 0.262, 0.7317, 0.262, 0.7317, 0.2659, 0.7028, 0.3032, 0.7351, 0.288, 0.8108, 0.2988, 0.7615, 0.4552, 0.7678, 0.2598, 0.9316, 0.2795, 0.9317, 0.2796, 0.957, 0.4552, 0.7678, 0.4548, 0.9246, 0.288, 0.8108, 0.288, 0.8108, 0.4548, 0.9246, 0.2906, 0.9249, 0.2254, 0.8402, 0.2324, 0.7116, 0.2574, 0.8227, 0.2324, 0.7116, 0.262, 0.7317, 0.2574, 0.8227, 0.2574, 0.8227, 0.2524, 0.9236, 0.2254, 0.8402, 0.2524, 0.9236, 0.2252, 0.9167, 0.2254, 0.8402, 0.4575, 0.9726, 0.4659, 0.9515, 0.4746, 0.9914, 0.2796, 0.957, 0.4465, 0.9546, 0.2923, 0.9777, 0.4465, 0.9546, 0.4575, 0.9726, 0.2923, 0.9777, 0.2796, 0.957, 0.2896, 0.9549, 0.4465, 0.9546, 0.1644, 0.9992, 0.0819, 0.9441, 0.2622, 0.9715, 0.2517, 0.9476, 0.2622, 0.9715, 0.0819, 0.9441, 0.218, 0.6071, 0.2292, 0.6028, 0.2692, 0.6071, 0.4659, 0.9515, 0.4575, 0.9726, 0.4527, 0.9508, 0.4527, 0.9508, 0.4575, 0.9726, 0.4465, 0.9546, 0.4673, 0.9104, 0.4714, 0.9351, 0.4659, 0.9515, 0.2291, 0.5133, 0.262, 0.3952, 0.2656, 0.5015, 0.5713, 0.9554, 0.4659, 0.9515, 0.5527, 0.9405, 0.4659, 0.9515, 0.4714, 0.9351, 0.5527, 0.9405, 0.5523, 0.9246, 0.5713, 0.9084, 0.5713, 0.9554, 0.2656, 0.5015, 0.2692, 0.6071, 0.2291, 0.5133, 0.2291, 0.5133, 0.2692, 0.6071, 0.2292, 0.6028, 0.2692, 0.6071, 0.2659, 0.7028, 0.218, 0.6071, 0.2659, 0.7028, 0.2324, 0.7116, 0.218, 0.6071, 0.4548, 0.9246, 0.2868, 0.9348, 0.2906, 0.9249, 0.5713, 0.9554, 0.5527, 0.9405, 0.5523, 0.9246, 0.2517, 0.9476, 0.2524, 0.9236, 0.2604, 0.9409, 0.2524, 0.9236, 0.2598, 0.9316, 0.2604, 0.9409, 0.2517, 0.9476, 0.2604, 0.9409, 0.2622, 0.9715, 0.2622, 0.9715, 0.2604, 0.9409, 0.2676, 0.9548, 0.4552, 0.7678, 0.2988, 0.7615, 0.3032, 0.7351, 0.5713, 0.9084, 0.5523, 0.9246, 0.5502, 0.9134, 0.4949, 0.7731, 0.4552, 0.7678, 0.4859, 0.7236, 0.4552, 0.7678, 0.3032, 0.7351, 0.4859, 0.7236, 0.5701, 0.7418, 0.5459, 0.7738, 0.4859, 0.7236, 0.5459, 0.7738, 0.4949, 0.7731, 0.4859, 0.7236, 0.4552, 0.7678, 0.4949, 0.7731, 0.4671, 0.7746, 0.4659, 0.9515, 0.4527, 0.9508, 0.4673, 0.9104, 0.4673, 0.9104, 0.4527, 0.9508, 0.4548, 0.9246, 0.4659, 0.9515, 0.5713, 0.9554, 0.4746, 0.9914, 0.5717, 0.9914, 0.4746, 0.9914, 0.5713, 0.9554, 0.3032, 0.7351, 0.4216, 0.6262, 0.4859, 0.7236, 0.4859, 0.7236, 0.4216, 0.6262, 0.5783, 0.6414, 0.5701, 0.7418, 0.5934, 0.7657, 0.5459, 0.7738, 0.5934, 0.7657, 0.5685, 0.7834, 0.5459, 0.7738, 0.5523, 0.9246, 0.4673, 0.9104, 0.5502, 0.9134, 0.5459, 0.7738, 0.5685, 0.7834, 0.5502, 0.9134, 0.5685, 0.7834, 0.5701, 0.9077, 0.5502, 0.9134, 0.4673, 0.9104, 0.4949, 0.7731, 0.5502, 0.9134, 0.4949, 0.7731, 0.5459, 0.7738, 0.5502, 0.9134, 0.4949, 0.7731, 0.4673, 0.9104, 0.4671, 0.7746, 0.5523, 0.9246, 0.4714, 0.9351, 0.4673, 0.9104, 0.4548, 0.9246, 0.4552, 0.7678, 0.4673, 0.9104, 0.4671, 0.7746, 0.4673, 0.9104, 0.4552, 0.7678, 0.5523, 0.9246, 0.5527, 0.9405, 0.4714, 0.9351])
me_quarry_rock02_reference.materials.append(mat_quarryrock02)
me_quarry_rock02_reference.use_remesh_fix_poles = True
me_quarry_rock02_reference.use_remesh_preserve_attributes = False
me_quarry_rock02_reference.use_mirror_vertex_groups = False
me_quarry_rock02_reference.update()
me_quarry_rock02_reference.normals_split_custom_set([tuple(v) for v in zip(*[iter([0.07286, -0.9445, -0.3204, 0.07286, -0.9445, -0.3204, 0.07286, -0.9445, -0.3204, 0.9788, -0.191, 0.07381, 0.9788, -0.191, 0.07381, 0.9788, -0.191, 0.07381, 0.9788, -0.191, 0.07381, 0.9788, -0.191, 0.07381, 0.9788, -0.191, 0.07381, 0.9788, -0.191, 0.07381, 0.9788, -0.191, 0.07381, 0.9788, -0.191, 0.07381, -0.006417, -0.07626, 0.9971, 5.057e-05, -0.0821, 0.9966, -0.006417, -0.07625, 0.9971, 5.632e-05, -0.08208, 0.9966, 5.057e-05, -0.0821, 0.9966, -0.006417, -0.07626, 0.9971, 3.716e-05, -0.08212, 0.9966, 3.716e-05, -0.08212, 0.9966, 3.716e-05, -0.08212, 0.9966, 0.9794, -0.2009, -0.02238, 0.9784, -0.2057, -0.02215, 0.9784, -0.2057, -0.02216, 0.9794, -0.2009, -0.02238, 0.9794, -0.2009, -0.02238, 0.9784, -0.2057, -0.02216, 0.9794, -0.2009, -0.02238, 0.9793, -0.201, -0.0224, 0.9794, -0.2009, -0.02238, 0.9794, -0.2009, -0.02239, 0.9793, -0.201, -0.0224, 0.9794, -0.2009, -0.02238, 0.03199, -0.999, 0.03054, 0.03191, -0.999, 0.03055, 0.005022, -0.9998, 0.01819, 0.03191, -0.999, 0.03055, 0.03199, -0.999, 0.03054, 0.03196, -0.999, 0.03045, 0.03196, -0.999, 0.03045, 0.03199, -0.999, 0.03054, 0.0571, -0.9979, 0.03019, 0.0571, -0.9979, 0.03019, 0.03199, -0.999, 0.03054, 0.05695, -0.9979, 0.03, 0.005015, -0.9998, 0.01818, 0.03199, -0.999, 0.03054, 0.005022, -0.9998, 0.01819, 0.03191, -0.999, 0.03048, 0.03191, -0.999, 0.03055, 0.03196, -0.999, 0.03045, -0.01276, -0.9999, -0.008853, -0.01276, -0.9999, -0.008853, 0.005016, -0.9998, 0.01818, -0.008162, -0.9015, 0.4327, -0.00817, -0.9015, 0.4328, -0.008164, -0.9015, 0.4328, -0.00817, -0.9015, 0.4328, -0.008166, -0.9015, 0.4328, -0.008164, -0.9015, 0.4328, -0.05794, -0.9779, 0.2008, -0.05794, -0.9779, 0.2007, -0.05794, -0.9779, 0.2008, -0.05794, -0.9779, 0.2007, -0.05794, -0.9779, 0.2007, -0.05794, -0.9779, 0.2008, -0.1042, -0.9908, 0.08661, -0.1042, -0.9908, 0.08658, -0.1042, -0.9908, 0.08662, -0.1042, -0.9908, 0.08658, -0.1042, -0.9908, 0.08659, -0.1042, -0.9908, 0.08662, -0.02913, -0.9994, 0.02035, -0.02906, -0.9994, 0.0203, -0.02926, -0.9994, 0.02045, -0.02906, -0.9994, 0.0203, -0.02913, -0.9994, 0.02035, -0.02926, -0.9994, 0.02045, -0.03084, -0.9962, 0.08118, -0.03076, -0.9962, 0.08111, -0.03146, -0.9962, 0.08171, -0.03146, -0.9962, 0.08171, -0.03076, -0.9962, 0.08111, -0.03082, -0.9962, 0.08116, -0.103, -0.9945, 0.01976, -0.103, -0.9945, 0.01976, -0.103, -0.9945, 0.01974, -0.103, -0.9945, 0.01976, -0.103, -0.9945, 0.01975, -0.103, -0.9945, 0.01974, -0.1124, -0.9887, 0.09962, -0.1125, -0.9887, 0.09929, -0.1124, -0.9886, 0.09971, -0.1125, -0.9887, 0.09929, -0.1124, -0.9887, 0.09948, -0.1124, -0.9886, 0.09971, -0.2094, -0.9707, 0.118, -0.2094, -0.9707, 0.118, -0.2094, -0.9707, 0.118, -0.2094, -0.9707, 0.118, -0.2094, -0.9707, 0.118, -0.2094, -0.9707, 0.118, -0.9807, -0.156, -0.1181, -0.9807, -0.1558, -0.1179, -0.9807, -0.1559, -0.118, -0.9807, -0.1559, -0.118, -0.9807, -0.1558, -0.1179, -0.9807, -0.156, -0.118, -0.05513, -0.07022, 0.996, -0.05514, -0.07024, 0.996, -0.05517, -0.07029, 0.996, -0.05514, -0.07024, 0.996, -0.05515, -0.07025, 0.996, -0.05517, -0.07029, 0.996, 0.09204, -0.4762, 0.8745, 0.09204, -0.4762, 0.8745, 0.09205, -0.4762, 0.8745, 0.09204, -0.4762, 0.8745, 0.09204, -0.4762, 0.8745, 0.09204, -0.4762, 0.8745, -0.0004669, -0.9955, 0.09425, -0.0004671, -0.9955, 0.09425, -0.0004668, -0.9955, 0.09425, -0.0004927, -0.9955, 0.09429, -0.0004922, -0.9955, 0.09429, -0.0004926, -0.9955, 0.09429, 0.02849, -0.9981, 0.05437, 0.0285, -0.9981, 0.05439, 0.02849, -0.9981, 0.05438, 0.02849, -0.9981, 0.05438, 0.02849, -0.9981, 0.05438, 0.0285, -0.9981, 0.05439, 0.9386, -0.1518, 0.3099, 0.9386, -0.1518, 0.3099, 0.9386, -0.1518, 0.3099, 0.9386, -0.1518, 0.3099, 0.9386, -0.1518, 0.3099, 0.9386, -0.1518, 0.3099, -0.02533, 0.01842, 0.9995, -0.02537, 0.01846, 0.9995, -0.02534, 0.01844, 0.9995, -0.02537, 0.01846, 0.9995, -0.02535, 0.01845, 0.9995, -0.02534, 0.01844, 0.9995, 0.09704, -0.6266, 0.7733, 0.09704, -0.6266, 0.7733, 0.09704, -0.6266, 0.7733, 0.09704, -0.6266, 0.7733, 0.09705, -0.6266, 0.7733, 0.09704, -0.6266, 0.7733, 0.1418, -0.9898, 0.01664, 0.1418, -0.9898, 0.01665, 0.1418, -0.9898, 0.01664, 0.1418, -0.9898, 0.01665, 0.1418, -0.9898, 0.01665, 0.1418, -0.9898, 0.01664, -0.04794, -0.9971, 0.05865, -0.04792, -0.9971, 0.05864, -0.04792, -0.9971, 0.05864, -0.04792, -0.9971, 0.05864, -0.04792, -0.9971, 0.05864, -0.04792, -0.9971, 0.05864, 0.04334, -0.999, -0.01257, 0.04343, -0.999, -0.01253, 0.04335, -0.999, -0.01257, 0.04343, -0.999, -0.01253, 0.04335, -0.999, -0.01257, 0.04335, -0.999, -0.01257, -0.01625, -0.9993, -0.034, -0.01625, -0.9993, -0.034, -0.01597, -0.9993, -0.03322, -0.01627, -0.9993, -0.03399, -0.01627, -0.9993, -0.03399, -0.01627, -0.9993, -0.034, -0.1081, -0.9907, 0.08246, -0.108, -0.9907, 0.08252, -0.1082, -0.9907, 0.08233, -0.108, -0.9907, 0.08252, -0.1081, -0.9907, 0.08247, -0.1082, -0.9907, 0.08233, 0.0297, -0.998, 0.05571, 0.0297, -0.998, 0.05572, 0.0297, -0.998, 0.05571, 0.02973, -0.998, 0.05569, 0.02973, -0.998, 0.05569, 0.02972, -0.998, 0.05569, 0.1523, -0.9869, -0.05347, 0.1522, -0.9869, -0.05343, 0.1524, -0.9869, -0.05353, 0.1524, -0.9869, -0.05353, 0.1522, -0.9869, -0.05343, 0.1522, -0.9869, -0.05343, 0.1948, -0.9789, 0.06256, 0.1948, -0.9789, 0.06256, 0.1948, -0.9789, 0.06256, 0.02243, -0.9899, 0.1402, 0.02243, -0.9899, 0.1403, 0.02242, -0.9899, 0.1402, 0.02243, -0.9899, 0.1403, 0.02243, -0.9899, 0.1403, 0.02242, -0.9899, 0.1402, 0.009739, -0.9835, 0.1808, 0.009739, -0.9835, 0.1808, 0.009739, -0.9835, 0.1808, -0.0008921, -1.0, 0.0003682, -0.0008921, -1.0, 0.0003682, -0.0008921, -1.0, 0.0003682, 0.05541, -0.9985, -4.158e-06, 0.05534, -0.9985, -8.98e-05, 0.05528, -0.9985, -0.0001707, 0.05534, -0.9985, -8.98e-05, 0.05538, -0.9985, -4.859e-05, 0.05528, -0.9985, -0.0001707, 0.0292, 0.09496, 0.9951, 0.02919, 0.09498, 0.9951, 0.02919, 0.09496, 0.9951, 0.02919, 0.09498, 0.9951, 0.02919, 0.09493, 0.9951, 0.02919, 0.09496, 0.9951, 0.001814, -0.1265, 0.992, 0.001817, -0.1265, 0.992, 0.001822, -0.1265, 0.992, 0.001817, -0.1265, 0.992, 0.001823, -0.1264, 0.992, 0.001822, -0.1265, 0.992, -0.01398, -0.01049, 0.9998, 0.01722, -0.003358, 0.9998, -0.01399, -0.01045, 0.9998, 0.01722, -0.003362, 0.9998, 0.01724, -0.00334, 0.9998, 0.01722, -0.003358, 0.9998, 0.01724, -0.00334, 0.9998, -0.01399, -0.01045, 0.9998, 0.01722, -0.003358, 0.9998, 0.01724, -0.00334, 0.9998, 0.005457, -0.02471, 0.9997, -0.01399, -0.01045, 0.9998, -0.01401, -0.01048, 0.9998, 0.005456, -0.02472, 0.9997, 0.005452, -0.02472, 0.9997, 0.06888, -0.9976, -2.682e-06, 0.06891, -0.9976, -0.000732, 0.0689, -0.9976, -0.0003314, 0.0689, -0.9976, -0.0003314, 0.06891, -0.9976, -0.000732, 0.06889, -0.9976, -6.025e-05, -0.04865, -0.9909, -0.1253, -0.04865, -0.9909, -0.1253, -0.04865, -0.9909, -0.1253, -0.007759, -1.0, -0.005495, -0.007759, -1.0, -0.005495, -0.007759, -1.0, -0.005495, -0.1059, -0.9935, -0.04101, -0.1059, -0.9935, -0.04099, -0.1059, -0.9935, -0.041, -0.1059, -0.9935, -0.04099, -0.1059, -0.9935, -0.04099, -0.1059, -0.9935, -0.041, -0.102, -0.9919, -0.07624, -0.102, -0.9919, -0.07624, -0.102, -0.9919, -0.07624, -0.004522, -0.9984, 0.05708, -0.004305, -0.9984, 0.05699, -0.004581, -0.9984, 0.05711, -0.004305, -0.9984, 0.05699, -0.004381, -0.9984, 0.05702, -0.004581, -0.9984, 0.05711, -0.13, -0.9195, 0.371, -0.13, -0.9195, 0.371, -0.13, -0.9195, 0.371, -0.04025, -0.9966, 0.07247, -0.04025, -0.9966, 0.07247, -0.04025, -0.9966, 0.07247, 0.351, -0.9357, 0.03594, 0.351, -0.9357, 0.03593, 0.351, -0.9357, 0.03592, 0.351, -0.9357, 0.03593, 0.351, -0.9357, 0.03591, 0.351, -0.9357, 0.03592, 0.4745, -0.8786, 0.05408, 0.4745, -0.8786, 0.05407, 0.4745, -0.8786, 0.05408, 0.4745, -0.8786, 0.05407, 0.4745, -0.8786, 0.05408, 0.4745, -0.8786, 0.05408, 0.4014, -0.9014, 0.1627, 0.4014, -0.9014, 0.1627, 0.4014, -0.9014, 0.1627, 0.03002, -0.5196, -0.8539, 0.03002, -0.5196, -0.8539, 0.02995, -0.52, -0.8536, 0.02995, -0.52, -0.8536, 0.03002, -0.5196, -0.8539, 0.02996, -0.52, -0.8536, -0.009519, -0.4725, -0.8813, -0.009519, -0.4725, -0.8813, -0.009519, -0.4725, -0.8813, -0.05665, -0.9977, 0.03835, -0.0565, -0.9977, 0.03834, -0.05634, -0.9977, 0.03833, -0.0565, -0.9977, 0.03834, -0.05654, -0.9977, 0.03834, -0.05634, -0.9977, 0.03833, 0.007754, -0.989, 0.1478, 0.007754, -0.989, 0.1478, 0.007754, -0.989, 0.1478, -0.7107, -0.7014, -0.05399, -0.7107, -0.7014, -0.05399, -0.7107, -0.7014, -0.05399, 0.2062, -0.9594, 0.1926, 0.2062, -0.9594, 0.1926, 0.2062, -0.9594, 0.1926, -0.6831, -0.7291, -0.04339, -0.6831, -0.729, -0.04337, -0.6831, -0.7291, -0.04339, -0.6831, -0.7291, -0.04339, -0.6831, -0.729, -0.04337, -0.6831, -0.729, -0.04338, -0.9975, 0.07106, 0.004265, -0.9975, 0.07106, 0.004265, -0.9975, 0.07106, 0.004265, -0.9975, 0.07106, 0.004265, -0.9975, 0.07106, 0.004265, -0.9975, 0.07106, 0.004265, -0.9698, 0.02782, 0.2422, -0.9698, 0.02781, 0.2422, -0.9698, 0.02781, 0.2422, -0.9698, 0.02781, 0.2422, -0.9698, 0.02781, 0.2422, -0.9698, 0.0278, 0.2422, 0.03104, -0.9973, 0.06637, 0.03098, -0.9973, 0.06642, 0.0312, -0.9973, 0.06623, 0.03103, -0.9973, 0.06638, 0.0312, -0.9973, 0.06623, 0.03098, -0.9973, 0.06642, 0.01802, -0.9706, -0.2399, 0.01803, -0.9706, -0.2399, 0.01803, -0.9706, -0.2398, 0.01803, -0.9706, -0.2399, 0.01803, -0.9706, -0.2399, 0.01803, -0.9706, -0.2398, 0.9131, -0.3267, 0.2437, 0.9132, -0.3267, 0.2437, 0.9132, -0.3267, 0.2437, 0.9132, -0.3267, 0.2437, 0.9132, -0.3267, 0.2437, 0.9132, -0.3267, 0.2437, 0.8862, -0.4616, 0.03951, 0.8862, -0.4616, 0.0395, 0.8862, -0.4616, 0.0395, 0.8862, -0.4616, 0.0395, 0.8862, -0.4616, 0.0395, 0.8862, -0.4616, 0.0395, -0.0002525, -0.4568, 0.8896, -0.0002483, -0.4568, 0.8896, -0.0002508, -0.4568, 0.8896, -0.0002508, -0.4568, 0.8896, -0.0002483, -0.4568, 0.8896, -0.0002462, -0.4568, 0.8896, -0.716, -0.5102, 0.4765, -0.716, -0.5102, 0.4765, -0.716, -0.5102, 0.4765, -0.716, -0.5102, 0.4765, -0.716, -0.5102, 0.4765, -0.716, -0.5102, 0.4765, -0.1901, -0.6773, 0.7108, -0.1901, -0.6773, 0.7108, -0.1901, -0.6773, 0.7108, -0.188, -0.9539, -0.2338, -0.188, -0.9539, -0.2338, -0.188, -0.9539, -0.2338, -0.07493, -0.8039, 0.59, -0.07494, -0.8039, 0.59, -0.07493, -0.8039, 0.59, -0.07493, -0.8039, 0.59, -0.07494, -0.8039, 0.59, -0.07493, -0.8039, 0.59, -0.05469, -0.1954, 0.9792, -0.05469, -0.1954, 0.9792, -0.05469, -0.1954, 0.9792, 0.03989, -0.2566, 0.9657, 0.03988, -0.2566, 0.9657, 0.03989, -0.2566, 0.9657, 0.03988, -0.2566, 0.9657, 0.03988, -0.2566, 0.9657, 0.03989, -0.2566, 0.9657, -0.0411, 0.2962, -0.9543, -0.04111, 0.2961, -0.9543, -0.04111, 0.2961, -0.9543, -0.04111, 0.2961, -0.9543, -0.0411, 0.2961, -0.9543, -0.04111, 0.2961, -0.9543, -0.8093, 0.4859, 0.3301, -0.8093, 0.4859, 0.33, -0.8093, 0.4859, 0.33, -0.8093, 0.4859, 0.33, -0.8093, 0.4859, 0.33, -0.8093, 0.4859, 0.33, -0.9799, -0.1774, 0.09107, -0.9799, -0.1774, 0.09118, -0.9799, -0.1774, 0.09105, -0.9799, -0.1774, 0.09118, -0.9799, -0.1774, 0.09107, -0.9799, -0.1774, 0.09105, 1.0, -4.739e-06, 0.0, 1.0, -4.739e-06, 0.0, 1.0, -4.739e-06, 0.0, 0.1163, -0.008685, 0.9932, 0.1164, -0.008626, 0.9932, 0.1163, -0.008763, 0.9932, 0.1164, -0.008626, 0.9932, 0.1163, -0.008631, 0.9932, 0.1163, -0.008763, 0.9932, 0.1475, -0.002267, 0.9891, 0.1475, -0.002278, 0.9891, 0.1163, -0.008662, 0.9932, 0.1163, -0.008662, 0.9932, 0.1475, -0.002278, 0.9891, 0.1475, -0.002271, 0.9891, -0.09805, -0.5655, 0.8189, -0.09805, -0.5655, 0.8189, -0.09805, -0.5655, 0.8189, 0.9518, -0.03411, 0.305, 0.9518, -0.03411, 0.305, 0.9518, -0.03411, 0.305, 0.9517, -0.03411, 0.305, 0.9517, -0.03411, 0.305, 0.9517, -0.03411, 0.305, -0.1383, 0.9844, 0.1091, -0.1383, 0.9844, 0.1091, -0.1383, 0.9844, 0.1091, -0.1383, 0.9844, 0.1091, -0.1383, 0.9844, 0.1091, -0.1383, 0.9844, 0.1091, 0.5616, -0.6085, 0.5607, 0.5616, -0.6085, 0.5607, 0.5616, -0.6085, 0.5607, -0.003105, -0.2533, 0.9674, -0.00313, -0.2533, 0.9674, -0.003097, -0.2533, 0.9674, -0.003097, -0.2533, 0.9674, -0.00313, -0.2533, 0.9674, -0.003126, -0.2533, 0.9674, -0.01012, 0.003826, 0.9999, -0.01012, 0.003826, 0.9999, -0.01012, 0.003826, 0.9999, 0.07218, -0.9957, 0.05834, 0.07217, -0.9957, 0.05835, 0.07217, -0.9957, 0.05837, 0.07217, -0.9957, 0.05835, 0.07217, -0.9957, 0.05836, 0.07217, -0.9957, 0.05837, -0.03136, 0.2946, 0.9551, -0.03136, 0.2946, 0.9551, -0.03136, 0.2946, 0.9551, 0.9372, -0.3235, 0.1306, 0.9372, -0.3235, 0.1306, 0.9372, -0.3235, 0.1306, 0.09586, -0.1207, 0.9881, 0.09586, -0.1207, 0.9881, 0.09586, -0.1207, 0.9881, 0.7766, -0.3657, 0.513, 0.7766, -0.3657, 0.513, 0.7766, -0.3657, 0.513, -0.2995, -0.2336, 0.9251, -0.2995, -0.2336, 0.9251, -0.2995, -0.2336, 0.9251, -0.08294, -0.9965, 0.01085, -0.08297, -0.9965, 0.01085, -0.08295, -0.9965, 0.01085, -0.08297, -0.9965, 0.01085, -0.08293, -0.9965, 0.01085, -0.08295, -0.9965, 0.01085, -0.1898, -0.9663, 0.1741, -0.1898, -0.9663, 0.1741, -0.1898, -0.9663, 0.1741, -0.1898, -0.9663, 0.1741, -0.1898, -0.9663, 0.1741, -0.1898, -0.9663, 0.1741, 0.06778, -0.9962, 0.05544, 0.06778, -0.9962, 0.05544, 0.06778, -0.9962, 0.05544, -0.2233, -0.261, 0.9391, -0.2233, -0.261, 0.9391, -0.2233, -0.261, 0.9391, -0.2233, -0.261, 0.9391, -0.2233, -0.261, 0.9391, -0.2233, -0.261, 0.9391, -0.7835, -0.6212, -0.01452, -0.7835, -0.6212, -0.01452, -0.7835, -0.6212, -0.01452, -0.7835, -0.6212, -0.01452, -0.7835, -0.6212, -0.01452, -0.7835, -0.6212, -0.01452, -0.5161, -0.8555, 0.04049, -0.5163, -0.8555, 0.04041, -0.5165, -0.8553, 0.0403, -0.5163, -0.8555, 0.04041, -0.5164, -0.8554, 0.04033, -0.5165, -0.8553, 0.0403, 0.9996, -0.02306, 0.01552, 0.9996, -0.02306, 0.01552, 0.9996, -0.02303, 0.01552, 0.9996, -0.02303, 0.01552, 0.9996, -0.02303, 0.01552, 0.9996, -0.02306, 0.01552, -0.9778, -0.2089, 0.01678, -0.9778, -0.2089, 0.01678, -0.9778, -0.2089, 0.01678, -0.1246, -0.9563, 0.2645, -0.1246, -0.9563, 0.2645, -0.1246, -0.9563, 0.2645, -0.03358, -0.9991, 0.02512, -0.03358, -0.9991, 0.02512, -0.03358, -0.9991, 0.02512, -0.161, -0.9838, 0.0788, -0.161, -0.9838, 0.07892, -0.161, -0.9838, 0.07882, -0.161, -0.9838, 0.07882, -0.161, -0.9838, 0.07892, -0.161, -0.9838, 0.07883, 0.09878, -0.9435, 0.3165, 0.09879, -0.9434, 0.3165, 0.09876, -0.9435, 0.3165, 0.09879, -0.9434, 0.3165, 0.09877, -0.9435, 0.3165, 0.09876, -0.9435, 0.3165, -0.199, -0.9733, 0.1148, -0.199, -0.9733, 0.1148, -0.199, -0.9733, 0.1148, -0.837, -0.5435, -0.06377, -0.837, -0.5435, -0.06377, -0.837, -0.5435, -0.06377, -0.5983, -0.799, 0.05972, -0.5983, -0.799, 0.05971, -0.5983, -0.799, 0.05971, -0.5983, -0.799, 0.05971, -0.5983, -0.799, 0.05974, -0.5983, -0.799, 0.05971, -0.7852, -0.6186, 0.02687, -0.7852, -0.6186, 0.02685, -0.7852, -0.6186, 0.02685, -0.7852, -0.6186, 0.02686, -0.7852, -0.6186, 0.02685, -0.7852, -0.6186, 0.02685, -0.5805, -0.7576, 0.2983, -0.5805, -0.7576, 0.2983, -0.5805, -0.7576, 0.2983, -0.9891, -0.1258, 0.07634, -0.9891, -0.1258, 0.07634, -0.9891, -0.1258, 0.07634, -0.02286, -0.2359, 0.9715, -0.02286, -0.2359, 0.9715, -0.02286, -0.2359, 0.9715, 0.08011, -0.386, 0.919, 0.08012, -0.386, 0.919, 0.08011, -0.386, 0.919, 0.08012, -0.386, 0.919, 0.08012, -0.386, 0.919, 0.08011, -0.386, 0.919, -0.8208, -0.03831, 0.5699, -0.8208, -0.03831, 0.5699, -0.8208, -0.03831, 0.5699, -0.8208, -0.03825, 0.5699, -0.8208, -0.03825, 0.5699, -0.8208, -0.03825, 0.5699, -0.9348, -0.3546, 0.02244, -0.9348, -0.3546, 0.02243, -0.9347, -0.3546, 0.02244, -0.9348, -0.3546, 0.02243, -0.9347, -0.3546, 0.02244, -0.9347, -0.3546, 0.02244, 0.776, -0.6305, -0.01645, 0.776, -0.6305, -0.01645, 0.7761, -0.6305, -0.01645, 0.776, -0.6305, -0.01645, 0.7761, -0.6305, -0.01645, 0.7761, -0.6305, -0.01645, 0.8649, -0.501, 0.02903, 0.8649, -0.501, 0.02903, 0.8649, -0.501, 0.02903, 0.008533, -0.7532, 0.6577, 0.008533, -0.7532, 0.6577, 0.008533, -0.7532, 0.6577, -0.9638, -0.2615, 0.05243, -0.9638, -0.2615, 0.05243, -0.9638, -0.2615, 0.05243, -0.9638, -0.2615, 0.05243, -0.9638, -0.2615, 0.05243, -0.9638, -0.2615, 0.05243, 0.2175, -0.9755, -0.03203, 0.2175, -0.9755, -0.03202, 0.2174, -0.9755, -0.03199, 0.2175, -0.9755, -0.03203, 0.2174, -0.9755, -0.03199, 0.2175, -0.9755, -0.03202, 0.141, -0.9899, -0.01653, 0.141, -0.9899, -0.01653, 0.141, -0.9899, -0.01653, -0.8952, -0.4431, 0.04833, -0.8952, -0.4431, 0.04832, -0.8952, -0.4431, 0.04832, -0.8952, -0.4431, 0.04832, -0.8952, -0.4431, 0.04832, -0.8952, -0.4431, 0.04832, -0.7179, -0.4855, 0.4989, -0.7179, -0.4855, 0.4989, -0.7179, -0.4855, 0.4989, -0.7179, -0.4855, 0.4989, -0.7179, -0.4855, 0.4989, -0.7179, -0.4855, 0.4989, 0.9877, -0.1562, 0.004522, 0.9877, -0.1562, 0.004529, 0.9877, -0.1562, 0.00451, 0.9877, -0.1562, 0.00451, 0.9877, -0.1562, 0.004529, 0.9877, -0.1562, 0.004531, 0.9339, -0.3532, 0.05463, 0.9339, -0.3532, 0.05463, 0.9339, -0.3532, 0.05463, 0.3857, -0.9218, 0.03793, 0.3856, -0.9219, 0.03804, 0.3859, -0.9218, 0.03766, 0.3857, -0.9219, 0.03795, 0.3859, -0.9218, 0.03766, 0.3856, -0.9219, 0.03804, 0.3561, -0.9321, -0.0667, 0.3561, -0.9321, -0.06662, 0.3561, -0.9321, -0.0667, 0.3561, -0.9321, -0.0667, 0.3561, -0.9321, -0.06662, 0.3561, -0.932, -0.06672, 0.1132, -0.9935, 0.00922, 0.1132, -0.9935, 0.00922, 0.1132, -0.9935, 0.00922, 0.8946, -0.2753, -0.352, 0.8946, -0.2753, -0.352, 0.8946, -0.2753, -0.352, 0.8946, -0.2753, -0.352, 0.8946, -0.2753, -0.352, 0.8946, -0.2753, -0.352, 0.9261, -0.2299, -0.299, 0.9261, -0.2299, -0.299, 0.9261, -0.2299, -0.299, 0.156, -0.9483, -0.2765, 0.156, -0.9483, -0.2765, 0.156, -0.9483, -0.2765, 0.9384, -0.3263, -0.1135, 0.9384, -0.3263, -0.1135, 0.9384, -0.3263, -0.1135, 0.2813, -0.269, 0.9211, 0.2813, -0.269, 0.9211, 0.2813, -0.269, 0.9211, 0.5019, -0.8649, 0.01126, 0.5019, -0.8649, 0.01126, 0.5019, -0.8649, 0.01126, 0.5019, -0.8649, 0.01126, 0.5019, -0.8649, 0.01126, 0.5019, -0.8649, 0.01126, 0.4273, -0.8823, 0.1973, 0.4273, -0.8823, 0.1973, 0.4272, -0.8823, 0.1973, 0.4273, -0.8823, 0.1973, 0.4273, -0.8823, 0.1973, 0.4272, -0.8823, 0.1973, 0.6368, -0.733, 0.2391, 0.6368, -0.733, 0.2391, 0.6368, -0.733, 0.2391, -0.05634, -0.3162, 0.947, -0.05635, -0.3162, 0.947, -0.05634, -0.3162, 0.947, -0.05634, -0.3162, 0.947, -0.05634, -0.3162, 0.947, -0.05635, -0.3162, 0.947, -0.7068, -0.2142, 0.6742, -0.7068, -0.2142, 0.6742, -0.7068, -0.2141, 0.6743, -0.7068, -0.2141, 0.6743, -0.7068, -0.2142, 0.6742, -0.7068, -0.2142, 0.6742, -0.1031, -0.9927, 0.062, -0.1031, -0.9927, 0.06199, -0.1031, -0.9927, 0.06198, -0.1031, -0.9927, 0.06198, -0.1031, -0.9927, 0.06199, -0.1031, -0.9927, 0.06197, -0.4054, -0.913, -0.0448, -0.4054, -0.913, -0.0448, -0.4054, -0.913, -0.0448, 0.4647, -0.8854, 0.01464, 0.4647, -0.8854, 0.01462, 0.4647, -0.8854, 0.01463, 0.4647, -0.8854, 0.01463, 0.4647, -0.8854, 0.01462, 0.4647, -0.8854, 0.01464, -1.0, 0.0, 0.0, -1.0, 0.0, 0.0, -1.0, 0.0, 0.0, -1.0, 0.0, 0.0, -1.0, 0.0, 0.0, -1.0, 0.0, 0.0, -0.9798, -0.1497, 0.1329, -0.9798, -0.1497, 0.1329, -0.9798, -0.1497, 0.1329, 0.6473, -0.7622, 0.007118, 0.6473, -0.7622, 0.007118, 0.6473, -0.7622, 0.007118, -0.8465, 0.4506, 0.2836, -0.8465, 0.4506, 0.2836, -0.8465, 0.4506, 0.2836, 0.06956, -0.9927, 0.0987, 0.06956, -0.9927, 0.0987, 0.06956, -0.9927, 0.0987, -0.2539, -0.9656, -0.05594, -0.2539, -0.9656, -0.05594, -0.2539, -0.9656, -0.05594, 0.1143, -0.989, 0.09355, 0.1143, -0.989, 0.09354, 0.1142, -0.989, 0.09379, 0.1142, -0.989, 0.09379, 0.1143, -0.989, 0.09354, 0.1143, -0.989, 0.09358, -0.1519, -1.383e-06, 0.9884, -0.1519, -1.383e-06, 0.9884, -0.1519, -1.383e-06, 0.9884, -0.1352, -0.989, -0.05918, -0.1352, -0.989, -0.05918, -0.1352, -0.989, -0.05918, -0.02355, 0.218, 0.9757, -0.02355, 0.218, 0.9757, -0.02355, 0.2179, 0.9757, -0.02355, 0.2179, 0.9757, -0.02355, 0.218, 0.9757, -0.02355, 0.218, 0.9757, 0.0868, -0.1958, 0.9768, 0.0868, -0.1958, 0.9768, 0.0868, -0.1958, 0.9768, 0.1022, -0.9902, -0.09483, 0.07877, -0.993, -0.08773, 0.07878, -0.993, -0.08773, 0.07877, -0.993, -0.08773, 0.07875, -0.993, -0.08772, 0.07878, -0.993, -0.08773, -0.9983, -0.05865, 0.003992, -0.9983, -0.05867, 0.003993, -0.9983, -0.05863, 0.003999, -0.9983, -0.05867, 0.003993, -0.9983, -0.05866, 0.003993, -0.9983, -0.05863, 0.003999, 0.9867, -0.1613, 0.02031, 0.9867, -0.1613, 0.0203, 0.9867, -0.1613, 0.02031, 0.9867, -0.1613, 0.02029, 0.9867, -0.1613, 0.02031, 0.9867, -0.1613, 0.02032, 0.985, 0.0587, 0.1621, 0.985, 0.0587, 0.1621, 0.985, 0.0587, 0.1621, 0.07364, -0.687, 0.7229, 0.07364, -0.687, 0.7229, 0.07364, -0.687, 0.7229, -0.3417, -0.09328, 0.9352, -0.3417, -0.09328, 0.9352, -0.3417, -0.09328, 0.9352, 0.1081, -0.993, 0.04746, 0.1081, -0.993, 0.04763, 0.1081, -0.993, 0.04743, 0.1081, -0.993, 0.04746, 0.1081, -0.993, 0.04743, 0.1081, -0.993, 0.04763, 0.9552, -0.2773, 0.1037, 0.9552, -0.2773, 0.1037, 0.9552, -0.2773, 0.1037, -0.6709, -0.7139, 0.2008, -0.6709, -0.7139, 0.2008, -0.6709, -0.7139, 0.2008, -0.1311, 0.964, 0.2313, -0.1311, 0.964, 0.2312, -0.1311, 0.964, 0.2313, -0.1311, 0.964, 0.2312, -0.1311, 0.964, 0.2312, -0.1311, 0.964, 0.2313, 0.9737, -0.1973, 0.1138, 0.9737, -0.1973, 0.1138, 0.9737, -0.1973, 0.1138, -0.9664, -0.2541, 0.03872, -0.9664, -0.2541, 0.03872, -0.9664, -0.2541, 0.03872, 0.8777, -0.4786, 0.02453, 0.8777, -0.4786, 0.02453, 0.8777, -0.4786, 0.02453, 0.8777, -0.4786, 0.02453, 0.8777, -0.4786, 0.02452, 0.8777, -0.4786, 0.02453, 0.9705, -0.2368, 0.04488, 0.9705, -0.2368, 0.04488, 0.9705, -0.2368, 0.04488, -0.9764, -0.2111, 0.04504, -0.9764, -0.2111, 0.04505, -0.9764, -0.2111, 0.04505, -0.9764, -0.2111, 0.04505, -0.9764, -0.2111, 0.04505, -0.9764, -0.2111, 0.04505, -0.948, -0.309, 0.07595, -0.948, -0.309, 0.07595, -0.948, -0.309, 0.07595, -0.5941, -0.8032, -0.04296, -0.5941, -0.8032, -0.04296, -0.5941, -0.8032, -0.04296, 0.403, -0.563, 0.7215, 0.403, -0.5632, 0.7214, 0.4031, -0.563, 0.7215, 0.403, -0.5632, 0.7214, 0.403, -0.5632, 0.7214, 0.4031, -0.563, 0.7215, 0.2764, -0.961, -0.003286, 0.2764, -0.961, -0.003286, 0.2764, -0.961, -0.003286, 0.2764, -0.961, -0.003287, 0.2764, -0.961, -0.00329, 0.2448, -0.9696, 0.0001203, 0.2764, -0.961, -0.00329, 0.2302, -0.9731, 0.0095, 0.2448, -0.9696, 0.0001203, 0.2302, -0.9731, 0.009501, 0.2302, -0.9731, 0.009501, 0.2302, -0.9731, 0.009501, 0.1668, -0.9848, 0.04746, 0.1668, -0.9848, 0.04747, 0.1668, -0.9848, 0.04747, 0.1668, -0.9848, 0.04746, 0.1668, -0.9848, 0.04746, 0.1668, -0.9848, 0.04746, 0.7297, -0.3962, 0.5572, 0.7297, -0.3962, 0.5573, 0.7297, -0.3962, 0.5572, 0.7297, -0.3962, 0.5572, 0.7297, -0.3962, 0.5573, 0.7297, -0.3962, 0.5572, 0.02426, 0.08088, 0.9964, 0.02427, 0.08086, 0.9964, 0.02426, 0.08087, 0.9964, 0.02427, 0.08086, 0.9964, 0.02427, 0.08085, 0.9964, 0.02426, 0.08087, 0.9964, 0.034, 0.008065, 0.9994, 0.034, 0.008065, 0.9994, 0.034, 0.008065, 0.9994, -0.53, -0.8477, 0.0227, -0.53, -0.8477, 0.02269, -0.53, -0.8477, 0.02269, -0.53, -0.8477, 0.02269, -0.53, -0.8477, 0.02298, -0.53, -0.8477, 0.02269, -0.7505, -0.5474, 0.3701, -0.7506, -0.5475, 0.37, -0.7505, -0.5474, 0.3702, -0.7506, -0.5475, 0.37, -0.7505, -0.5474, 0.3701, -0.7505, -0.5474, 0.3702, -0.7423, 0.1234, 0.6586, -0.7423, 0.1234, 0.6586, -0.7423, 0.1234, 0.6586, -0.7423, 0.1234, 0.6586, -0.7423, 0.1234, 0.6586, -0.7423, 0.1234, 0.6586, -0.6866, -0.3776, 0.6213, -0.6866, -0.3776, 0.6213, -0.6866, -0.3776, 0.6213, -0.9539, -0.1639, -0.2515, -0.9539, -0.1639, -0.2515, -0.9539, -0.1639, -0.2515, -0.6643, -0.6753, 0.3205, -0.6643, -0.6753, 0.3205, -0.6643, -0.6753, 0.3205, 0.03319, -0.9942, 0.1028, 0.03319, -0.9942, 0.1028, 0.03319, -0.9942, 0.1028, -0.2879, 0.1402, 0.9473, -0.2879, 0.1402, 0.9473, -0.2879, 0.1402, 0.9473, 0.02171, -0.9993, 0.03002, 0.02152, -0.9993, 0.03028, 0.02175, -0.9993, 0.02996, 0.02175, -0.9993, 0.02996, 0.02152, -0.9993, 0.03028, 0.02173, -0.9993, 0.02999, -0.9873, -0.1453, -0.06475, -0.9873, -0.1453, -0.06474, -0.9873, -0.1453, -0.06475, -0.9873, -0.1453, -0.06474, -0.9873, -0.1453, -0.06475, -0.9873, -0.1453, -0.06475, -0.9796, -0.1986, -0.03074, -0.9796, -0.1986, -0.03074, -0.9796, -0.1987, -0.03075, -0.9796, -0.1986, -0.03074, -0.9796, -0.1986, -0.03075, -0.9796, -0.1987, -0.03075, -0.05315, -0.03493, 0.998, -0.05315, -0.03493, 0.998, -0.05315, -0.03493, 0.998, 0.01644, 0.9765, 0.2148, 0.01644, 0.9765, 0.2148, 0.01645, 0.9765, 0.2148, 0.01644, 0.9765, 0.2148, 0.01644, 0.9765, 0.2148, 0.01645, 0.9765, 0.2148, 0.004528, 0.9375, 0.348, 0.004528, 0.9375, 0.348, 0.004528, 0.9375, 0.348, 0.2471, -0.0475, 0.9678, 0.247, -0.04741, 0.9678, 0.2471, -0.04753, 0.9678, 0.2471, -0.04747, 0.9678, 0.2471, -0.04753, 0.9678, 0.247, -0.04741, 0.9678, -0.4958, -0.03623, 0.8677, -0.4958, -0.03623, 0.8677, -0.4958, -0.03623, 0.8677, 0.4794, 0.7516, 0.4532, 0.4794, 0.7516, 0.4532, 0.4794, 0.7516, 0.4532, 0.4794, 0.7516, 0.4532, 0.4794, 0.7516, 0.4532, 0.4794, 0.7515, 0.4532, -0.7769, 0.05906, 0.6268, -0.7769, 0.05906, 0.6268, -0.7769, 0.05906, 0.6268, -0.9844, -0.1732, 0.02944, -0.9844, -0.1732, 0.02944, -0.9844, -0.1732, 0.02944, -0.02627, 0.6562, 0.7541, -0.02627, 0.6562, 0.7541, -0.02627, 0.6563, 0.7541, -0.02627, 0.6562, 0.7541, -0.02627, 0.6562, 0.7541, -0.02627, 0.6563, 0.7541, 0.887, -0.07535, 0.4556, 0.887, -0.07535, 0.4556, 0.887, -0.07535, 0.4556, -0.9775, -0.2105, 0.01403, -0.9775, -0.2105, 0.01403, -0.9775, -0.2105, 0.01403, -0.9775, -0.2105, 0.01403, -0.9775, -0.2105, 0.01403, -0.9775, -0.2105, 0.01403, -0.9946, -0.09775, -0.0349, -0.9946, -0.09777, -0.03491, -0.9946, -0.09775, -0.03491, -0.9946, -0.09777, -0.03491, -0.9946, -0.09774, -0.03491, -0.9946, -0.09775, -0.03491, 0.01524, -0.4014, 0.9158, 0.01524, -0.4014, 0.9158, 0.01524, -0.4014, 0.9158, 0.4745, 0.1843, 0.8607, 0.4745, 0.1843, 0.8607, 0.4745, 0.1843, 0.8607, -0.8367, -0.02558, 0.547, -0.8367, -0.02556, 0.547, -0.8367, -0.02557, 0.547, -0.8367, -0.02556, 0.547, -0.8367, -0.02557, 0.547, -0.8367, -0.02557, 0.547, -0.8279, 0.3326, 0.4517, -0.8279, 0.3326, 0.4517, -0.8279, 0.3326, 0.4517, -0.8279, 0.3326, 0.4517, -0.8279, 0.3326, 0.4517, -0.8279, 0.3326, 0.4517, -0.02798, -0.3374, 0.9409, -0.02798, -0.3374, 0.9409, -0.02798, -0.3374, 0.9409, 0.7797, -0.4706, 0.4132, 0.7797, -0.4706, 0.4132, 0.7797, -0.4706, 0.4132, 0.01581, -0.7844, 0.62, 0.01583, -0.7844, 0.62, 0.01582, -0.7844, 0.62, 0.01583, -0.7844, 0.62, 0.01582, -0.7844, 0.62, 0.01582, -0.7844, 0.62, 0.1607, -0.9372, 0.3095, 0.1607, -0.9372, 0.3095, 0.1607, -0.9372, 0.3095, 0.1607, -0.9372, 0.3095, 0.1607, -0.9372, 0.3095, 0.1607, -0.9372, 0.3095, -0.2117, -0.5204, 0.8273, -0.2117, -0.5204, 0.8273, -0.2117, -0.5204, 0.8273, 0.819, 0.0455, 0.572, 0.819, 0.0455, 0.572, 0.819, 0.0455, 0.572, 0.819, 0.0455, 0.572, 0.819, 0.0455, 0.572, 0.819, 0.04551, 0.572, -0.009546, -0.01791, 0.9998, -0.009548, -0.01791, 0.9998, -0.009546, -0.01791, 0.9998, -0.009543, -0.0179, 0.9998, -0.009545, -0.0179, 0.9998, -0.009543, -0.0179, 0.9998, 0.02605, -0.9996, -0.009819, 0.02631, -0.9996, -0.009969, 0.02669, -0.9996, -0.01019, 0.02669, -0.9996, -0.01019, 0.02631, -0.9996, -0.009969, 0.02638, -0.9996, -0.01001, 0.3165, -0.8584, 0.4037, 0.3165, -0.8584, 0.4038, 0.3165, -0.8584, 0.4038, 0.3165, -0.8584, 0.4038, 0.3165, -0.8584, 0.4037, 0.3165, -0.8584, 0.4038, -0.007623, -0.5609, 0.8278, -0.007623, -0.5609, 0.8278, -0.007623, -0.5609, 0.8278, 0.6993, -0.7139, 0.03742, 0.6993, -0.7139, 0.03741, 0.6993, -0.7138, 0.03742, 0.6993, -0.7139, 0.03741, 0.6993, -0.7139, 0.03742, 0.6993, -0.7138, 0.03742, 0.06277, -0.994, 0.08962, 0.06274, -0.994, 0.08964, 0.06274, -0.994, 0.08964, 0.06274, -0.994, 0.08964, 0.06277, -0.994, 0.08962, 0.06274, -0.994, 0.08964, -0.4457, -0.8951, 0.0132, -0.4457, -0.8951, 0.0132, -0.4457, -0.8951, 0.0132, -0.06553, -0.1242, 0.9901, -0.06553, -0.1242, 0.9901, -0.06553, -0.1242, 0.9901, 0.5404, -0.8411, 0.02456, 0.5403, -0.8411, 0.02455, 0.5404, -0.8411, 0.02455, 0.5404, -0.8411, 0.02455, 0.5404, -0.8411, 0.02455, 0.5403, -0.8411, 0.02455, -0.0165, 0.2093, 0.9777, -0.0165, 0.2093, 0.9777, -0.0165, 0.2093, 0.9777])] * 3)])
me_quarry_rock02_physics = bpy.data.meshes.new('quarry_rock02_physics')
me_quarry_rock02_physics.from_pydata([(344.0, 21.21, 384.0), (344.0, 48.03, 2e-06), (344.0, 48.03, 384.0), (344.0, -14.39, -1e-06), (-2e-06, 48.03, 384.0), (-1e-06, 16.76, 384.0), (230.1, -29.82, -1e-06), (-2e-06, 48.03, 2e-06), (1e-06, -18.84, -1e-06), (75.23, 5.015, 226.5), (75.23, 35.14, 226.5), (212.9, 5.015, 226.5), (212.9, 35.14, 226.5), (75.23, 5.015, 305.5), (75.23, 35.14, 337.7), (212.9, 5.015, 305.5), (212.9, 35.14, 337.7), (27.55, 11.0, 156.8), (23.85, 11.0, 0.0038), (23.85, -19.12, 0.003799), (27.55, -19.12, 104.0), (145.6, 11.0, 0.0038), (138.1, 11.0, 158.2), (145.6, -19.12, 0.003799), (145.6, -19.12, 105.4)], [], [(0, 1, 2), (0, 3, 1), (0, 2, 4), (4, 5, 0), (5, 6, 0), (0, 6, 3), (5, 4, 7), (5, 7, 8), (4, 2, 1), (7, 4, 1), (7, 1, 6), (7, 6, 8), (6, 1, 3), (8, 6, 5), (9, 10, 11), (11, 10, 12), (9, 13, 10), (10, 13, 14), (11, 13, 9), (12, 15, 11), (12, 16, 15), (15, 13, 11), (10, 14, 12), (14, 16, 12), (14, 13, 16), (16, 13, 15), (17, 18, 19), (20, 17, 19), (18, 17, 21), (17, 22, 21), (20, 22, 17), (18, 23, 19), (23, 18, 21), (24, 19, 23), (23, 21, 24), (24, 22, 20), (20, 19, 24), (24, 21, 22)])
me_quarry_rock02_physics.polygons.foreach_set('use_smooth', [True] * 38)
_uv = me_quarry_rock02_physics.uv_layers.new(name='UVMap')
_uv.uv.foreach_set('vector', [0.0, 0.0, 0.0, 0.0, 0.0, 0.0, 0.0, 0.0, 0.0, 0.0, 0.0, 0.0, 0.0, 0.0, 0.0, 0.0, 0.0, 0.0, 0.0, 0.0, 0.0, 0.0, 0.0, 0.0, 0.0, 0.0, 0.0, 0.0, 0.0, 0.0, 0.0, 0.0, 0.0, 0.0, 0.0, 0.0, 0.0, 0.0, 0.0, 0.0, 0.0, 0.0, 0.0, 0.0, 0.0, 0.0, 0.0, 0.0, 0.0, 0.0, 0.0, 0.0, 0.0, 0.0, 0.0, 0.0, 0.0, 0.0, 0.0, 0.0, 0.0, 0.0, 0.0, 0.0, 0.0, 0.0, 0.0, 0.0, 0.0, 0.0, 0.0, 0.0, 0.0, 0.0, 0.0, 0.0, 0.0, 0.0, 0.0, 0.0, 0.0, 0.0, 0.0, 0.0, 0.0, 0.0, 0.0, 0.0, 0.0, 0.0, 0.0, 0.0, 0.0, 0.0, 0.0, 0.0, 0.0, 0.0, 0.0, 0.0, 0.0, 0.0, 0.0, 0.0, 0.0, 0.0, 0.0, 0.0, 0.0, 0.0, 0.0, 0.0, 0.0, 0.0, 0.0, 0.0, 0.0, 0.0, 0.0, 0.0, 0.0, 0.0, 0.0, 0.0, 0.0, 0.0, 0.0, 0.0, 0.0, 0.0, 0.0, 0.0, 0.0, 0.0, 0.0, 0.0, 0.0, 0.0, 0.0, 0.0, 0.0, 0.0, 0.0, 0.0, 0.0, 0.0, 0.0, 0.0, 0.0, 0.0, 0.0, 0.0, 0.0, 0.0, 0.0, 0.0, 0.0, 0.0, 0.0, 0.0, 0.0, 0.0, 0.0, 0.0, 0.0, 0.0, 0.0, 0.0, 0.0, 0.0, 0.0, 0.0, 0.0, 0.0, 0.0, 0.0, 0.0, 0.0, 0.0, 0.0, 0.0, 0.0, 0.0, 0.0, 0.0, 0.0, 0.0, 0.0, 0.0, 0.0, 0.0, 0.0, 0.0, 0.0, 0.0, 0.0, 0.0, 0.0, 0.0, 0.0, 0.0, 0.0, 0.0, 0.0, 0.0, 0.0, 0.0, 0.0, 0.0, 0.0, 0.0, 0.0, 0.0, 0.0, 0.0, 0.0, 0.0, 0.0, 0.0, 0.0, 0.0, 0.0, 0.0, 0.0, 0.0, 0.0, 0.0, 0.0])
me_quarry_rock02_physics.materials.append(mat_phy)
me_quarry_rock02_physics.use_remesh_fix_poles = True
me_quarry_rock02_physics.use_remesh_preserve_attributes = False
me_quarry_rock02_physics.use_mirror_vertex_groups = False
me_quarry_rock02_physics.update()
me_quarry_rock02_physics.normals_split_custom_set([tuple(v) for v in zip(*[iter([0.9486, -0.2216, 0.2261, -0.9838, 0.1262, 0.1276, -0.9946, -0.06945, 0.07757, 0.9486, -0.2216, 0.2261, 0.8242, 0.0575, 0.5634, -0.9838, 0.1262, 0.1276, 0.9486, -0.2216, 0.2261, -0.9946, -0.06945, 0.07757, -0.9961, -0.07538, -0.04524, -0.9961, -0.07538, -0.04524, 0.9713, -0.1586, -0.1771, 0.9486, -0.2216, 0.2261, 0.9713, -0.1586, -0.1771, 0.9971, 0.07547, 0.01287, 0.9486, -0.2216, 0.2261, 0.9486, -0.2216, 0.2261, 0.9971, 0.07547, 0.01287, 0.8242, 0.0575, 0.5634, 0.9713, -0.1586, -0.1771, -0.9961, -0.07538, -0.04524, -0.9193, 0.2935, -0.2623, 0.9713, -0.1586, -0.1771, -0.9193, 0.2935, -0.2623, 0.9444, 0.07688, -0.3196, -0.9961, -0.07538, -0.04524, -0.9946, -0.06945, 0.07757, -0.9838, 0.1262, 0.1276, -0.9193, 0.2935, -0.2623, -0.9961, -0.07538, -0.04524, -0.9838, 0.1262, 0.1276, -0.9193, 0.2935, -0.2623, -0.9838, 0.1262, 0.1276, 0.9971, 0.07547, 0.01287, -0.9193, 0.2935, -0.2623, 0.9971, 0.07547, 0.01287, 0.9444, 0.07688, -0.3196, 0.9971, 0.07547, 0.01287, -0.9838, 0.1262, 0.1276, 0.8242, 0.0575, 0.5634, 0.9444, 0.07688, -0.3196, 0.9971, 0.07547, 0.01287, 0.9713, -0.1586, -0.1771, 0.9154, 0.3491, -0.2004, -0.8351, 0.4526, -0.3126, 0.9295, 0.3546, 0.1016, 0.9295, 0.3546, 0.1016, -0.8351, 0.4526, -0.3126, -0.9743, 0.132, 0.1824, 0.9154, 0.3491, -0.2004, 0.9498, -0.2574, -0.1778, -0.8351, 0.4526, -0.3126, -0.8351, 0.4526, -0.3126, 0.9498, -0.2574, -0.1778, -0.9799, -0.1552, -0.1254, 0.9295, 0.3546, 0.1016, 0.9498, -0.2574, -0.1778, 0.9154, 0.3491, -0.2004, -0.9743, 0.132, 0.1824, 0.9078, -0.246, 0.3398, 0.9295, 0.3546, 0.1016, -0.9743, 0.132, 0.1824, -0.5842, -0.7525, 0.3039, 0.9078, -0.246, 0.3398, 0.9078, -0.246, 0.3398, 0.9498, -0.2574, -0.1778, 0.9295, 0.3546, 0.1016, -0.8351, 0.4526, -0.3126, -0.9799, -0.1552, -0.1254, -0.9743, 0.132, 0.1824, -0.9799, -0.1552, -0.1254, -0.5842, -0.7525, 0.3039, -0.9743, 0.132, 0.1824, -0.9799, -0.1552, -0.1254, 0.9498, -0.2574, -0.1778, -0.5842, -0.7525, 0.3039, -0.5842, -0.7525, 0.3039, 0.9498, -0.2574, -0.1778, 0.9078, -0.246, 0.3398, -0.9621, -0.1118, -0.2486, -0.9112, 0.3448, -0.2255, 0.947, 0.1289, -0.2941, 0.9541, -0.272, -0.1249, -0.9621, -0.1118, -0.2486, 0.947, 0.1289, -0.2941, -0.9112, 0.3448, -0.2255, -0.9621, -0.1118, -0.2486, -0.9742, 0.0897, 0.2069, -0.9621, -0.1118, -0.2486, -0.5892, -0.6748, 0.4444, -0.9742, 0.0897, 0.2069, 0.9541, -0.272, -0.1249, -0.5892, -0.6748, 0.4444, -0.9621, -0.1118, -0.2486, -0.9112, 0.3448, -0.2255, 0.8488, 0.4853, 0.21, 0.947, 0.1289, -0.2941, 0.8488, 0.4853, 0.21, -0.9112, 0.3448, -0.2255, -0.9742, 0.0897, 0.2069, 0.9613, -0.119, 0.2485, 0.947, 0.1289, -0.2941, 0.8488, 0.4853, 0.21, 0.8488, 0.4853, 0.21, -0.9742, 0.0897, 0.2069, 0.9613, -0.119, 0.2485, 0.9613, -0.119, 0.2485, -0.5892, -0.6748, 0.4444, 0.9541, -0.272, -0.1249, 0.9541, -0.272, -0.1249, 0.947, 0.1289, -0.2941, 0.9613, -0.119, 0.2485, 0.9613, -0.119, 0.2485, -0.9742, 0.0897, 0.2069, -0.5892, -0.6748, 0.4444])] * 3)])
arm_quarry_rock02_qc_skeleton = bpy.data.armatures.new('quarry_rock02.qc_skeleton')  # bones are not reproduced

# ---- objects
ob_quarry_rock02_qc_skeleton = bpy.data.objects.new('quarry_rock02.qc_skeleton', arm_quarry_rock02_qc_skeleton)
ob_quarry_rock02_reference = bpy.data.objects.new('quarry_rock02_reference', me_quarry_rock02_reference)
ob_quarry_rock02_physics = bpy.data.objects.new('quarry_rock02_physics', me_quarry_rock02_physics)

# ---- transforms, parenting, visibility, modifiers, constraints
ob_quarry_rock02_qc_skeleton.location = (0.0, 0.0, 0.0)
ob_quarry_rock02_qc_skeleton.show_in_front = True
ob_quarry_rock02_qc_skeleton.lineart.crease_threshold = 0.0
ob_quarry_rock02_reference.parent = ob_quarry_rock02_qc_skeleton
ob_quarry_rock02_reference.location = (0.0, 0.0, 0.0)
ob_quarry_rock02_reference.lineart.crease_threshold = 0.0
_vg = ob_quarry_rock02_reference.vertex_groups.new(name='static_prop')
_vg.add([0, 1, 2, 3, 4, 5, 6, 7, 8, 9, 10, 11, 12, 13, 14, 15, 16, 17, 18, 19, 20, 21, 22, 23, 24, 25, 26, 27, 28, 29, 30, 31, 32, 33, 34, 35, 36, 37, 38, 39, 40, 41, 42, 43, 44, 45, 46, 47, 48, 49, 50, 51, 52, 53, 54, 55, 56, 57, 58, 59, 60, 61, 62, 63, 64, 65, 66, 67, 68, 69, 70, 71, 72, 73, 74, 75, 76, 77, 78, 79, 80, 81, 82, 83, 84, 85, 86, 87, 88, 89, 90, 91, 92, 93, 94, 95, 96, 97, 98, 99, 100, 101, 102, 103, 104, 105, 106, 107, 108, 109, 110, 111, 112, 113, 114, 115, 116, 117, 118, 119, 120, 121, 122, 123, 124, 125, 126, 127, 128, 129, 130, 131, 132, 133, 134, 135, 136, 137, 138, 139, 140, 141, 142, 143, 144, 145, 146, 147, 148, 149, 150, 151, 152, 153, 154, 155, 156, 157, 158, 159, 160, 161, 162, 163, 164, 165, 166, 167, 168, 169, 170, 171, 172, 173, 174, 175, 176, 177, 178, 179, 180, 181, 182, 183, 184, 185, 186, 187, 188, 189, 190, 191, 192], 1.0, 'REPLACE')
_m = ob_quarry_rock02_reference.modifiers.new('Armature', 'ARMATURE')
_m.object = ob_quarry_rock02_qc_skeleton
ob_quarry_rock02_physics.parent = ob_quarry_rock02_qc_skeleton
ob_quarry_rock02_physics.location = (0.0, 0.0, 0.0)
ob_quarry_rock02_physics.display_type = 'SOLID'
ob_quarry_rock02_physics.show_wire = True
ob_quarry_rock02_physics.lineart.crease_threshold = 0.0
_vg = ob_quarry_rock02_physics.vertex_groups.new(name='static_prop')
_vg.add([0, 1, 2, 3, 4, 5, 6, 7, 8, 9, 10, 11, 12, 13, 14, 15, 16, 17, 18, 19, 20, 21, 22, 23, 24], 1.0, 'REPLACE')
_m = ob_quarry_rock02_physics.modifiers.new('Armature', 'ARMATURE')
_m.object = ob_quarry_rock02_qc_skeleton

# ---- collection membership
scene.collection.objects.link(ob_quarry_rock02_qc_skeleton)
scene.collection.objects.link(ob_quarry_rock02_reference)
scene.collection.objects.link(ob_quarry_rock02_physics)
col_quarry_rock02.objects.link(ob_quarry_rock02_qc_skeleton)
col_quarry_rock02.objects.link(ob_quarry_rock02_reference)
col_quarry_rock02.objects.link(ob_quarry_rock02_physics)

# ---- scene / render settings (as saved in the file)
scene.frame_start = 1; scene.frame_end = 250; scene.frame_set(0)
scene.render.engine = 'BLENDER_EEVEE_NEXT'
scene.cycles.use_denoising = False
scene.cycles.samples = 128
scene.cycles.sampling_pattern = 'TABULATED_SOBOL'
scene.cycles.use_adaptive_sampling = False
scene.cycles.use_light_tree = False
scene.view_settings.view_transform = 'Filmic'
bpy.context.view_layer.update()

# ---- added for rendering (the .blend has no active camera and no usable light): camera, sun + grey world if the file has none
cam_auto = bpy.data.cameras.new('AutoCamera')
cam_auto.lens = 50.0
cam_auto.sensor_width = 36.0
cam_auto.clip_end = 8577.08
ob_auto_camera = bpy.data.objects.new('AutoCamera', cam_auto)
scene.collection.objects.link(ob_auto_camera)
ob_auto_camera.location = (660.727, -577.367, 587.583)
ob_auto_camera.rotation_euler = (1.09748, -7.21219e-08, 0.694738)
scene.camera = ob_auto_camera
light_auto_sun = bpy.data.lights.new('AutoSun', 'SUN')
light_auto_sun.energy = 3.0
light_auto_sun.angle = 0.0523599
ob_auto_sun = bpy.data.objects.new('AutoSun', light_auto_sun)
scene.collection.objects.link(ob_auto_sun)
ob_auto_sun.rotation_euler = (0.872665, 0.174533, 0.523599)
if scene.world is None:
    world_auto = bpy.data.worlds.new('AutoWorld')
    world_auto.color = (0.3, 0.3, 0.3)
    scene.world = world_auto
bpy.context.view_layer.update()
